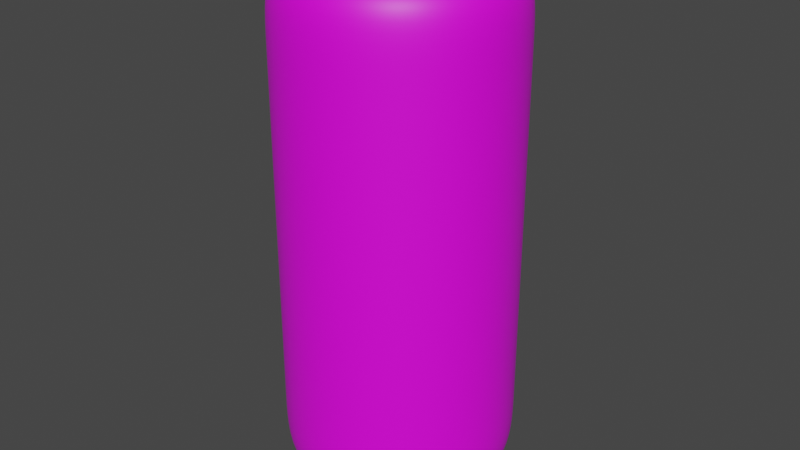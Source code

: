 # Source: goal.blend  (saved by Blender 3.1.7; exported with 4.5.12 LTS)
import bpy
from mathutils import Matrix  # noqa: F401  (used for matrix-valued properties, if any)

bpy.ops.wm.read_factory_settings(use_empty=True)
scene = bpy.context.scene
scene.name = 'Scene'

# ---- collections
col_collection = bpy.data.collections.new('Collection'); scene.collection.children.link(col_collection)

# ---- images (referenced by path relative to the original .blend; pixels are not part of the script)
import os
ASSET_DIR = os.environ.get("B2B_ASSET_DIR", "")  # directory of the original .blend (textures are referenced by path, not embedded)
HERE = os.path.dirname(os.path.abspath(__file__))  # packed textures are extracted next to this script under _unpacked/

def load_image(name, relpath, width, height, colorspace="sRGB"):
    """Load a texture the original file referenced (path relative to the .blend, or extracted next to this script)."""
    p = next((c for c in (os.path.join(HERE, relpath), os.path.join(ASSET_DIR, relpath)) if relpath and os.path.exists(c)), "")
    if p:
        img = bpy.data.images.load(p, check_existing=True)
        img.name = name
    else:  # same state as the original file: an image datablock whose file is absent (Cycles renders it pink)
        img = bpy.data.images.new(name, width, height)
        img.source = "FILE"
        img.filepath = "//" + (relpath or name)
    img.colorspace_settings.name = colorspace
    return img
img_goal_png = load_image('goal.png', 'texture.png', 1024, 1024, 'sRGB')
img_textura = load_image('textura', 'texture.png', 1024, 1024, 'sRGB')

# ---- materials (node trees are filled in below, after node groups)
mat_material_001 = bpy.data.materials.new('Material.001')

# ---- material node trees
mat_material_001.use_nodes = True; mat_material_001.node_tree.nodes.clear()
_N = mat_material_001.node_tree.nodes; _L = mat_material_001.node_tree.links
n0 = _N.new('ShaderNodeOutputMaterial'); n0.name = 'Material Output'; n0.location = (300, 300)
n1 = _N.new('ShaderNodeBsdfPrincipled'); n1.name = 'Principled BSDF'; n1.location = (10, 300)
n1.distribution = 'GGX'
n1.subsurface_method = 'RANDOM_WALK_SKIN'
n1.inputs[3].default_value = 1.45
n1.inputs[16].default_value = 0.01
n1.inputs[24].default_value = 0.002
n1.inputs[27].default_value = (0.0, 0.0, 0.0, 1.0)
n1.inputs[28].default_value = 1.0
n2 = _N.new('ShaderNodeTexImage'); n2.name = 'Image Texture.001'; n2.location = (-336, 306)
n2.image = img_goal_png
n3 = _N.new('ShaderNodeTexImage'); n3.name = 'Image Texture'; n3.location = (-347, -24)
n3.image = img_textura
_L.new(n1.outputs[0], n0.inputs[0])
_L.new(n3.outputs[0], n1.inputs[0])
n0.is_active_output = True

# ---- world
world_world = bpy.data.worlds.new('World'); scene.world = world_world
world_world.use_nodes = True; world_world.node_tree.nodes.clear()
_N = world_world.node_tree.nodes; _L = world_world.node_tree.links
n0 = _N.new('ShaderNodeOutputWorld'); n0.name = 'World Output'; n0.location = (300, 300)
n1 = _N.new('ShaderNodeBackground'); n1.name = 'Background'; n1.location = (10, 300)
n1.inputs[0].default_value = (0.05088, 0.05088, 0.05088, 1.0)
_L.new(n1.outputs[0], n0.inputs[0])
n0.is_active_output = True
world_world.color = (0.05088, 0.05088, 0.05088)
world_world.use_sun_shadow = False
world_world.sun_shadow_jitter_overblur = 0.0

# ---- meshes
me_cylinder_001 = bpy.data.meshes.new('Cylinder.001')
me_cylinder_001.from_pydata([(0.0, 1.0, 0.0), (0.0, 1.0, 1.937), (0.1951, 0.9808, 0.0), (0.1951, 0.9808, 1.937), (0.3827, 0.9239, 0.0), (0.3827, 0.9239, 1.937), (0.5556, 0.8315, 0.0), (0.5556, 0.8315, 1.937), (0.7071, 0.7071, 0.0), (0.7071, 0.7071, 1.937), (0.8315, 0.5556, 0.0), (0.8315, 0.5556, 1.937), (0.9239, 0.3827, 0.0), (0.9239, 0.3827, 1.937), (0.9808, 0.1951, 0.0), (0.9808, 0.1951, 1.937), (1.0, -4.371e-08, 0.0), (1.0, -4.371e-08, 1.937), (0.9808, -0.1951, 0.0), (0.9808, -0.1951, 1.937), (0.9239, -0.3827, 0.0), (0.9239, -0.3827, 1.937), (0.8315, -0.5556, 0.0), (0.8315, -0.5556, 1.937), (0.7071, -0.7071, 0.0), (0.7071, -0.7071, 1.937), (0.5556, -0.8315, 0.0), (0.5556, -0.8315, 1.937), (0.3827, -0.9239, 0.0), (0.3827, -0.9239, 1.937), (0.1951, -0.9808, 0.0), (0.1951, -0.9808, 1.937), (-8.742e-08, -1.0, 0.0), (-8.742e-08, -1.0, 1.937), (-0.1951, -0.9808, 0.0), (-0.1951, -0.9808, 1.937), (-0.3827, -0.9239, 0.0), (-0.3827, -0.9239, 1.937), (-0.5556, -0.8315, 0.0), (-0.5556, -0.8315, 1.937), (-0.7071, -0.7071, 0.0), (-0.7071, -0.7071, 1.937), (-0.8315, -0.5556, 0.0), (-0.8315, -0.5556, 1.937), (-0.9239, -0.3827, 0.0), (-0.9239, -0.3827, 1.937), (-0.9808, -0.1951, 0.0), (-0.9808, -0.1951, 1.937), (-1.0, 1.192e-08, 0.0), (-1.0, 1.192e-08, 1.937), (-0.9808, 0.1951, 0.0), (-0.9808, 0.1951, 1.937), (-0.9239, 0.3827, 0.0), (-0.9239, 0.3827, 1.937), (-0.8315, 0.5556, 0.0), (-0.8315, 0.5556, 1.937), (-0.7071, 0.7071, 0.0), (-0.7071, 0.7071, 1.937), (-0.5556, 0.8315, 0.0), (-0.5556, 0.8315, 1.937), (-0.3827, 0.9239, 0.0), (-0.3827, 0.9239, 1.937), (-0.1951, 0.9808, 0.0), (-0.1951, 0.9808, 1.937), (0.0, 1.0, 0.3027), (0.0, 1.0, 0.6053), (0.0, 1.0, 0.908), (0.0, 1.0, 1.211), (0.0, 1.0, 1.542), (0.1951, 0.9808, 1.542), (0.1951, 0.9808, 1.211), (0.1951, 0.9808, 0.908), (0.1951, 0.9808, 0.6053), (0.1951, 0.9808, 0.3027), (0.3827, 0.9239, 1.542), (0.3827, 0.9239, 1.211), (0.3827, 0.9239, 0.908), (0.3827, 0.9239, 0.6053), (0.3827, 0.9239, 0.3027), (0.5556, 0.8315, 1.542), (0.5556, 0.8315, 1.211), (0.5556, 0.8315, 0.908), (0.5556, 0.8315, 0.6053), (0.5556, 0.8315, 0.3027), (0.7071, 0.7071, 1.542), (0.7071, 0.7071, 1.211), (0.7071, 0.7071, 0.908), (0.7071, 0.7071, 0.6053), (0.7071, 0.7071, 0.3027), (0.8315, 0.5556, 1.542), (0.8315, 0.5556, 1.211), (0.8315, 0.5556, 0.908), (0.8315, 0.5556, 0.6053), (0.8315, 0.5556, 0.3027), (0.9239, 0.3827, 1.542), (0.9239, 0.3827, 1.211), (0.9239, 0.3827, 0.908), (0.9239, 0.3827, 0.6053), (0.9239, 0.3827, 0.3027), (0.9808, 0.1951, 1.542), (0.9808, 0.1951, 1.211), (0.9808, 0.1951, 0.908), (0.9808, 0.1951, 0.6053), (0.9808, 0.1951, 0.3027), (1.0, -4.371e-08, 1.542), (1.0, -4.371e-08, 1.211), (1.0, -4.371e-08, 0.908), (1.0, -4.371e-08, 0.6053), (1.0, -4.371e-08, 0.3027), (0.9808, -0.1951, 1.542), (0.9808, -0.1951, 1.211), (0.9808, -0.1951, 0.908), (0.9808, -0.1951, 0.6053), (0.9808, -0.1951, 0.3027), (0.9239, -0.3827, 1.542), (0.9239, -0.3827, 1.211), (0.9239, -0.3827, 0.908), (0.9239, -0.3827, 0.6053), (0.9239, -0.3827, 0.3027), (0.8315, -0.5556, 1.542), (0.8315, -0.5556, 1.211), (0.8315, -0.5556, 0.908), (0.8315, -0.5556, 0.6053), (0.8315, -0.5556, 0.3027), (0.7071, -0.7071, 1.542), (0.7071, -0.7071, 1.211), (0.7071, -0.7071, 0.908), (0.7071, -0.7071, 0.6053), (0.7071, -0.7071, 0.3027), (0.5556, -0.8315, 1.542), (0.5556, -0.8315, 1.211), (0.5556, -0.8315, 0.908), (0.5556, -0.8315, 0.6053), (0.5556, -0.8315, 0.3027), (0.3827, -0.9239, 1.542), (0.3827, -0.9239, 1.211), (0.3827, -0.9239, 0.908), (0.3827, -0.9239, 0.6053), (0.3827, -0.9239, 0.3027), (0.1951, -0.9808, 1.542), (0.1951, -0.9808, 1.211), (0.1951, -0.9808, 0.908), (0.1951, -0.9808, 0.6053), (0.1951, -0.9808, 0.3027), (-8.742e-08, -1.0, 1.542), (-8.742e-08, -1.0, 1.211), (-8.742e-08, -1.0, 0.908), (-8.742e-08, -1.0, 0.6053), (-8.742e-08, -1.0, 0.3027), (-0.1951, -0.9808, 1.542), (-0.1951, -0.9808, 1.211), (-0.1951, -0.9808, 0.908), (-0.1951, -0.9808, 0.6053), (-0.1951, -0.9808, 0.3027), (-0.3827, -0.9239, 1.542), (-0.3827, -0.9239, 1.211), (-0.3827, -0.9239, 0.908), (-0.3827, -0.9239, 0.6053), (-0.3827, -0.9239, 0.3027), (-0.5556, -0.8315, 1.542), (-0.5556, -0.8315, 1.211), (-0.5556, -0.8315, 0.908), (-0.5556, -0.8315, 0.6053), (-0.5556, -0.8315, 0.3027), (-0.7071, -0.7071, 1.542), (-0.7071, -0.7071, 1.211), (-0.7071, -0.7071, 0.908), (-0.7071, -0.7071, 0.6053), (-0.7071, -0.7071, 0.3027), (-0.8315, -0.5556, 1.542), (-0.8315, -0.5556, 1.211), (-0.8315, -0.5556, 0.908), (-0.8315, -0.5556, 0.6053), (-0.8315, -0.5556, 0.3027), (-0.9239, -0.3827, 1.542), (-0.9239, -0.3827, 1.211), (-0.9239, -0.3827, 0.908), (-0.9239, -0.3827, 0.6053), (-0.9239, -0.3827, 0.3027), (-0.9808, -0.1951, 1.542), (-0.9808, -0.1951, 1.211), (-0.9808, -0.1951, 0.908), (-0.9808, -0.1951, 0.6053), (-0.9808, -0.1951, 0.3027), (-1.0, 1.192e-08, 1.542), (-1.0, 1.192e-08, 1.211), (-1.0, 1.192e-08, 0.908), (-1.0, 1.192e-08, 0.6053), (-1.0, 1.192e-08, 0.3027), (-0.9808, 0.1951, 1.542), (-0.9808, 0.1951, 1.211), (-0.9808, 0.1951, 0.908), (-0.9808, 0.1951, 0.6053), (-0.9808, 0.1951, 0.3027), (-0.9239, 0.3827, 1.542), (-0.9239, 0.3827, 1.211), (-0.9239, 0.3827, 0.908), (-0.9239, 0.3827, 0.6053), (-0.9239, 0.3827, 0.3027), (-0.8315, 0.5556, 1.542), (-0.8315, 0.5556, 1.211), (-0.8315, 0.5556, 0.908), (-0.8315, 0.5556, 0.6053), (-0.8315, 0.5556, 0.3027), (-0.7071, 0.7071, 1.542), (-0.7071, 0.7071, 1.211), (-0.7071, 0.7071, 0.908), (-0.7071, 0.7071, 0.6053), (-0.7071, 0.7071, 0.3027), (-0.5556, 0.8315, 1.542), (-0.5556, 0.8315, 1.211), (-0.5556, 0.8315, 0.908), (-0.5556, 0.8315, 0.6053), (-0.5556, 0.8315, 0.3027), (-0.3827, 0.9239, 1.542), (-0.3827, 0.9239, 1.211), (-0.3827, 0.9239, 0.908), (-0.3827, 0.9239, 0.6053), (-0.3827, 0.9239, 0.3027), (-0.1951, 0.9808, 1.542), (-0.1951, 0.9808, 1.211), (-0.1951, 0.9808, 0.908), (-0.1951, 0.9808, 0.6053), (-0.1951, 0.9808, 0.3027), (1.363e-09, 0.923, 2.153), (5.784e-09, 0.6732, 2.295), (1.055e-08, 0.4041, 2.358), (0.07883, 0.3963, 2.358), (0.1313, 0.6602, 2.295), (0.1801, 0.9053, 2.153), (0.9053, -0.1801, 2.153), (0.6602, -0.1313, 2.295), (0.3963, -0.07883, 2.358), (0.3733, -0.1546, 2.358), (0.6219, -0.2576, 2.295), (0.8527, -0.3532, 2.153), (-0.3532, -0.8527, 2.153), (-0.2576, -0.6219, 2.295), (-0.1546, -0.3733, 2.358), (-0.2245, -0.336, 2.358), (-0.374, -0.5597, 2.295), (-0.5128, -0.7674, 2.153), (-0.7674, 0.5128, 2.153), (-0.5597, 0.374, 2.295), (-0.336, 0.2245, 2.358), (-0.2857, 0.2857, 2.358), (-0.476, 0.476, 2.295), (-0.6527, 0.6527, 2.153), (0.7674, 0.5128, 2.153), (0.5597, 0.374, 2.295), (0.336, 0.2245, 2.358), (0.3733, 0.1546, 2.358), (0.6219, 0.2576, 2.295), (0.8527, 0.3532, 2.153), (0.3532, -0.8527, 2.153), (0.2576, -0.6219, 2.295), (0.1546, -0.3733, 2.358), (0.07883, -0.3963, 2.358), (0.1313, -0.6602, 2.295), (0.1801, -0.9053, 2.153), (-0.9053, -0.1801, 2.153), (-0.6602, -0.1313, 2.295), (-0.3963, -0.07883, 2.358), (-0.4041, 4.818e-09, 2.358), (-0.6732, 8.027e-09, 2.295), (-0.923, 1.101e-08, 2.153), (0.1546, 0.3733, 2.358), (0.2576, 0.6219, 2.295), (0.3532, 0.8527, 2.153), (0.336, -0.2245, 2.358), (0.5597, -0.374, 2.295), (0.7674, -0.5128, 2.153), (-0.2857, -0.2857, 2.358), (-0.476, -0.476, 2.295), (-0.6527, -0.6527, 2.153), (-0.2245, 0.336, 2.358), (-0.374, 0.5597, 2.295), (-0.5128, 0.7674, 2.153), (0.3963, 0.07883, 2.358), (0.6602, 0.1313, 2.295), (0.9053, 0.1801, 2.153), (-2.478e-08, -0.4041, 2.358), (-5.307e-08, -0.6732, 2.295), (-7.933e-08, -0.923, 2.153), (-0.3963, 0.07883, 2.358), (-0.6602, 0.1313, 2.295), (-0.9053, 0.1801, 2.153), (0.2245, 0.336, 2.358), (0.374, 0.5597, 2.295), (0.5128, 0.7674, 2.153), (0.2857, -0.2857, 2.358), (0.476, -0.476, 2.295), (0.6527, -0.6527, 2.153), (-0.336, -0.2245, 2.358), (-0.5597, -0.374, 2.295), (-0.7674, -0.5128, 2.153), (-0.1546, 0.3733, 2.358), (-0.2576, 0.6219, 2.295), (-0.3532, 0.8527, 2.153), (0.4041, -1.766e-08, 2.358), (0.6732, -2.942e-08, 2.295), (0.923, -4.035e-08, 2.153), (-0.07883, -0.3963, 2.358), (-0.1313, -0.6602, 2.295), (-0.1801, -0.9053, 2.153), (-0.3733, 0.1546, 2.358), (-0.6219, 0.2576, 2.295), (-0.8527, 0.3532, 2.153), (0.2857, 0.2857, 2.358), (0.476, 0.476, 2.295), (0.6527, 0.6527, 2.153), (0.2245, -0.336, 2.358), (0.374, -0.5597, 2.295), (0.5128, -0.7674, 2.153), (-0.3733, -0.1546, 2.358), (-0.6219, -0.2576, 2.295), (-0.8527, -0.3532, 2.153), (-0.07883, 0.3963, 2.358), (-0.1313, 0.6602, 2.295), (-0.1801, 0.9053, 2.153), (2.322e-08, 0.1356, 2.385), (0.02645, 0.133, 2.385), (0.05189, 0.1253, 2.385), (0.07533, 0.1127, 2.385), (0.09587, 0.09587, 2.385), (0.1127, 0.07533, 2.385), (0.1253, 0.05189, 2.385), (0.133, 0.02645, 2.385), (0.1356, -1.407e-08, 2.385), (0.133, -0.02645, 2.385), (0.1253, -0.05189, 2.385), (0.1127, -0.07533, 2.385), (0.09587, -0.09587, 2.385), (0.07533, -0.1127, 2.385), (0.05189, -0.1253, 2.385), (0.02645, -0.133, 2.385), (1.137e-08, -0.1356, 2.385), (-0.02645, -0.133, 2.385), (-0.05189, -0.1253, 2.385), (-0.07533, -0.1127, 2.385), (-0.09587, -0.09587, 2.385), (-0.1127, -0.07533, 2.385), (-0.1253, -0.05189, 2.385), (-0.133, -0.02645, 2.385), (-0.1356, -6.523e-09, 2.385), (-0.133, 0.02645, 2.385), (-0.1253, 0.05189, 2.385), (-0.1127, 0.07533, 2.385), (-0.09587, 0.09587, 2.385), (-0.07533, 0.1127, 2.385), (-0.05189, 0.1253, 2.385), (-0.02645, 0.133, 2.385), (2.352e-08, -1.304e-08, 2.385), (0.0, 1.0, -1.937), (0.1951, 0.9808, -1.937), (0.3827, 0.9239, -1.937), (0.5556, 0.8315, -1.937), (0.7071, 0.7071, -1.937), (0.8315, 0.5556, -1.937), (0.9239, 0.3827, -1.937), (0.9808, 0.1951, -1.937), (1.0, -4.371e-08, -1.937), (0.9808, -0.1951, -1.937), (0.9239, -0.3827, -1.937), (0.8315, -0.5556, -1.937), (0.7071, -0.7071, -1.937), (0.5556, -0.8315, -1.937), (0.3827, -0.9239, -1.937), (0.1951, -0.9808, -1.937), (-8.742e-08, -1.0, -1.937), (-0.1951, -0.9808, -1.937), (-0.3827, -0.9239, -1.937), (-0.5556, -0.8315, -1.937), (-0.7071, -0.7071, -1.937), (-0.8315, -0.5556, -1.937), (-0.9239, -0.3827, -1.937), (-0.9808, -0.1951, -1.937), (-1.0, 1.192e-08, -1.937), (-0.9808, 0.1951, -1.937), (-0.9239, 0.3827, -1.937), (-0.8315, 0.5556, -1.937), (-0.7071, 0.7071, -1.937), (-0.5556, 0.8315, -1.937), (-0.3827, 0.9239, -1.937), (-0.1951, 0.9808, -1.937), (0.0, 1.0, -0.3027), (0.0, 1.0, -0.6053), (0.0, 1.0, -0.908), (0.0, 1.0, -1.211), (0.0, 1.0, -1.542), (0.1951, 0.9808, -1.542), (0.1951, 0.9808, -1.211), (0.1951, 0.9808, -0.908), (0.1951, 0.9808, -0.6053), (0.1951, 0.9808, -0.3027), (0.3827, 0.9239, -1.542), (0.3827, 0.9239, -1.211), (0.3827, 0.9239, -0.908), (0.3827, 0.9239, -0.6053), (0.3827, 0.9239, -0.3027), (0.5556, 0.8315, -1.542), (0.5556, 0.8315, -1.211), (0.5556, 0.8315, -0.908), (0.5556, 0.8315, -0.6053), (0.5556, 0.8315, -0.3027), (0.7071, 0.7071, -1.542), (0.7071, 0.7071, -1.211), (0.7071, 0.7071, -0.908), (0.7071, 0.7071, -0.6053), (0.7071, 0.7071, -0.3027), (0.8315, 0.5556, -1.542), (0.8315, 0.5556, -1.211), (0.8315, 0.5556, -0.908), (0.8315, 0.5556, -0.6053), (0.8315, 0.5556, -0.3027), (0.9239, 0.3827, -1.542), (0.9239, 0.3827, -1.211), (0.9239, 0.3827, -0.908), (0.9239, 0.3827, -0.6053), (0.9239, 0.3827, -0.3027), (0.9808, 0.1951, -1.542), (0.9808, 0.1951, -1.211), (0.9808, 0.1951, -0.908), (0.9808, 0.1951, -0.6053), (0.9808, 0.1951, -0.3027), (1.0, -4.371e-08, -1.542), (1.0, -4.371e-08, -1.211), (1.0, -4.371e-08, -0.908), (1.0, -4.371e-08, -0.6053), (1.0, -4.371e-08, -0.3027), (0.9808, -0.1951, -1.542), (0.9808, -0.1951, -1.211), (0.9808, -0.1951, -0.908), (0.9808, -0.1951, -0.6053), (0.9808, -0.1951, -0.3027), (0.9239, -0.3827, -1.542), (0.9239, -0.3827, -1.211), (0.9239, -0.3827, -0.908), (0.9239, -0.3827, -0.6053), (0.9239, -0.3827, -0.3027), (0.8315, -0.5556, -1.542), (0.8315, -0.5556, -1.211), (0.8315, -0.5556, -0.908), (0.8315, -0.5556, -0.6053), (0.8315, -0.5556, -0.3027), (0.7071, -0.7071, -1.542), (0.7071, -0.7071, -1.211), (0.7071, -0.7071, -0.908), (0.7071, -0.7071, -0.6053), (0.7071, -0.7071, -0.3027), (0.5556, -0.8315, -1.542), (0.5556, -0.8315, -1.211), (0.5556, -0.8315, -0.908), (0.5556, -0.8315, -0.6053), (0.5556, -0.8315, -0.3027), (0.3827, -0.9239, -1.542), (0.3827, -0.9239, -1.211), (0.3827, -0.9239, -0.908), (0.3827, -0.9239, -0.6053), (0.3827, -0.9239, -0.3027), (0.1951, -0.9808, -1.542), (0.1951, -0.9808, -1.211), (0.1951, -0.9808, -0.908), (0.1951, -0.9808, -0.6053), (0.1951, -0.9808, -0.3027), (-8.742e-08, -1.0, -1.542), (-8.742e-08, -1.0, -1.211), (-8.742e-08, -1.0, -0.908), (-8.742e-08, -1.0, -0.6053), (-8.742e-08, -1.0, -0.3027), (-0.1951, -0.9808, -1.542), (-0.1951, -0.9808, -1.211), (-0.1951, -0.9808, -0.908), (-0.1951, -0.9808, -0.6053), (-0.1951, -0.9808, -0.3027), (-0.3827, -0.9239, -1.542), (-0.3827, -0.9239, -1.211), (-0.3827, -0.9239, -0.908), (-0.3827, -0.9239, -0.6053), (-0.3827, -0.9239, -0.3027), (-0.5556, -0.8315, -1.542), (-0.5556, -0.8315, -1.211), (-0.5556, -0.8315, -0.908), (-0.5556, -0.8315, -0.6053), (-0.5556, -0.8315, -0.3027), (-0.7071, -0.7071, -1.542), (-0.7071, -0.7071, -1.211), (-0.7071, -0.7071, -0.908), (-0.7071, -0.7071, -0.6053), (-0.7071, -0.7071, -0.3027), (-0.8315, -0.5556, -1.542), (-0.8315, -0.5556, -1.211), (-0.8315, -0.5556, -0.908), (-0.8315, -0.5556, -0.6053), (-0.8315, -0.5556, -0.3027), (-0.9239, -0.3827, -1.542), (-0.9239, -0.3827, -1.211), (-0.9239, -0.3827, -0.908), (-0.9239, -0.3827, -0.6053), (-0.9239, -0.3827, -0.3027), (-0.9808, -0.1951, -1.542), (-0.9808, -0.1951, -1.211), (-0.9808, -0.1951, -0.908), (-0.9808, -0.1951, -0.6053), (-0.9808, -0.1951, -0.3027), (-1.0, 1.192e-08, -1.542), (-1.0, 1.192e-08, -1.211), (-1.0, 1.192e-08, -0.908), (-1.0, 1.192e-08, -0.6053), (-1.0, 1.192e-08, -0.3027), (-0.9808, 0.1951, -1.542), (-0.9808, 0.1951, -1.211), (-0.9808, 0.1951, -0.908), (-0.9808, 0.1951, -0.6053), (-0.9808, 0.1951, -0.3027), (-0.9239, 0.3827, -1.542), (-0.9239, 0.3827, -1.211), (-0.9239, 0.3827, -0.908), (-0.9239, 0.3827, -0.6053), (-0.9239, 0.3827, -0.3027), (-0.8315, 0.5556, -1.542), (-0.8315, 0.5556, -1.211), (-0.8315, 0.5556, -0.908), (-0.8315, 0.5556, -0.6053), (-0.8315, 0.5556, -0.3027), (-0.7071, 0.7071, -1.542), (-0.7071, 0.7071, -1.211), (-0.7071, 0.7071, -0.908), (-0.7071, 0.7071, -0.6053), (-0.7071, 0.7071, -0.3027), (-0.5556, 0.8315, -1.542), (-0.5556, 0.8315, -1.211), (-0.5556, 0.8315, -0.908), (-0.5556, 0.8315, -0.6053), (-0.5556, 0.8315, -0.3027), (-0.3827, 0.9239, -1.542), (-0.3827, 0.9239, -1.211), (-0.3827, 0.9239, -0.908), (-0.3827, 0.9239, -0.6053), (-0.3827, 0.9239, -0.3027), (-0.1951, 0.9808, -1.542), (-0.1951, 0.9808, -1.211), (-0.1951, 0.9808, -0.908), (-0.1951, 0.9808, -0.6053), (-0.1951, 0.9808, -0.3027), (1.363e-09, 0.923, -2.153), (5.784e-09, 0.6732, -2.295), (1.055e-08, 0.4041, -2.358), (0.07883, 0.3963, -2.358), (0.1313, 0.6602, -2.295), (0.1801, 0.9053, -2.153), (0.9053, -0.1801, -2.153), (0.6602, -0.1313, -2.295), (0.3963, -0.07883, -2.358), (0.3733, -0.1546, -2.358), (0.6219, -0.2576, -2.295), (0.8527, -0.3532, -2.153), (-0.3532, -0.8527, -2.153), (-0.2576, -0.6219, -2.295), (-0.1546, -0.3733, -2.358), (-0.2245, -0.336, -2.358), (-0.374, -0.5597, -2.295), (-0.5128, -0.7674, -2.153), (-0.7674, 0.5128, -2.153), (-0.5597, 0.374, -2.295), (-0.336, 0.2245, -2.358), (-0.2857, 0.2857, -2.358), (-0.476, 0.476, -2.295), (-0.6527, 0.6527, -2.153), (0.7674, 0.5128, -2.153), (0.5597, 0.374, -2.295), (0.336, 0.2245, -2.358), (0.3733, 0.1546, -2.358), (0.6219, 0.2576, -2.295), (0.8527, 0.3532, -2.153), (0.3532, -0.8527, -2.153), (0.2576, -0.6219, -2.295), (0.1546, -0.3733, -2.358), (0.07883, -0.3963, -2.358), (0.1313, -0.6602, -2.295), (0.1801, -0.9053, -2.153), (-0.9053, -0.1801, -2.153), (-0.6602, -0.1313, -2.295), (-0.3963, -0.07883, -2.358), (-0.4041, 4.818e-09, -2.358), (-0.6732, 8.027e-09, -2.295), (-0.923, 1.101e-08, -2.153), (0.1546, 0.3733, -2.358), (0.2576, 0.6219, -2.295), (0.3532, 0.8527, -2.153), (0.336, -0.2245, -2.358), (0.5597, -0.374, -2.295), (0.7674, -0.5128, -2.153), (-0.2857, -0.2857, -2.358), (-0.476, -0.476, -2.295), (-0.6527, -0.6527, -2.153), (-0.2245, 0.336, -2.358), (-0.374, 0.5597, -2.295), (-0.5128, 0.7674, -2.153), (0.3963, 0.07883, -2.358), (0.6602, 0.1313, -2.295), (0.9053, 0.1801, -2.153), (-2.478e-08, -0.4041, -2.358), (-5.307e-08, -0.6732, -2.295), (-7.933e-08, -0.923, -2.153), (-0.3963, 0.07883, -2.358), (-0.6602, 0.1313, -2.295), (-0.9053, 0.1801, -2.153), (0.2245, 0.336, -2.358), (0.374, 0.5597, -2.295), (0.5128, 0.7674, -2.153), (0.2857, -0.2857, -2.358), (0.476, -0.476, -2.295), (0.6527, -0.6527, -2.153), (-0.336, -0.2245, -2.358), (-0.5597, -0.374, -2.295), (-0.7674, -0.5128, -2.153), (-0.1546, 0.3733, -2.358), (-0.2576, 0.6219, -2.295), (-0.3532, 0.8527, -2.153), (0.4041, -1.766e-08, -2.358), (0.6732, -2.942e-08, -2.295), (0.923, -4.035e-08, -2.153), (-0.07883, -0.3963, -2.358), (-0.1313, -0.6602, -2.295), (-0.1801, -0.9053, -2.153), (-0.3733, 0.1546, -2.358), (-0.6219, 0.2576, -2.295), (-0.8527, 0.3532, -2.153), (0.2857, 0.2857, -2.358), (0.476, 0.476, -2.295), (0.6527, 0.6527, -2.153), (0.2245, -0.336, -2.358), (0.374, -0.5597, -2.295), (0.5128, -0.7674, -2.153), (-0.3733, -0.1546, -2.358), (-0.6219, -0.2576, -2.295), (-0.8527, -0.3532, -2.153), (-0.07883, 0.3963, -2.358), (-0.1313, 0.6602, -2.295), (-0.1801, 0.9053, -2.153), (2.322e-08, 0.1356, -2.385), (0.02645, 0.133, -2.385), (0.05189, 0.1253, -2.385), (0.07533, 0.1127, -2.385), (0.09587, 0.09587, -2.385), (0.1127, 0.07533, -2.385), (0.1253, 0.05189, -2.385), (0.133, 0.02645, -2.385), (0.1356, -1.407e-08, -2.385), (0.133, -0.02645, -2.385), (0.1253, -0.05189, -2.385), (0.1127, -0.07533, -2.385), (0.09587, -0.09587, -2.385), (0.07533, -0.1127, -2.385), (0.05189, -0.1253, -2.385), (0.02645, -0.133, -2.385), (1.137e-08, -0.1356, -2.385), (-0.02645, -0.133, -2.385), (-0.05189, -0.1253, -2.385), (-0.07533, -0.1127, -2.385), (-0.09587, -0.09587, -2.385), (-0.1127, -0.07533, -2.385), (-0.1253, -0.05189, -2.385), (-0.133, -0.02645, -2.385), (-0.1356, -6.523e-09, -2.385), (-0.133, 0.02645, -2.385), (-0.1253, 0.05189, -2.385), (-0.1127, 0.07533, -2.385), (-0.09587, 0.09587, -2.385), (-0.07533, 0.1127, -2.385), (-0.05189, 0.1253, -2.385), (-0.02645, 0.133, -2.385), (2.352e-08, -1.304e-08, -2.385)], [], [(68, 1, 3, 69), (69, 3, 5, 74), (74, 5, 7, 79), (79, 7, 9, 84), (84, 9, 11, 89), (89, 11, 13, 94), (94, 13, 15, 99), (99, 15, 17, 104), (104, 17, 19, 109), (109, 19, 21, 114), (114, 21, 23, 119), (119, 23, 25, 124), (124, 25, 27, 129), (129, 27, 29, 134), (134, 29, 31, 139), (139, 31, 33, 144), (144, 33, 35, 149), (149, 35, 37, 154), (154, 37, 39, 159), (159, 39, 41, 164), (164, 41, 43, 169), (169, 43, 45, 174), (174, 45, 47, 179), (179, 47, 49, 184), (184, 49, 51, 189), (189, 51, 53, 194), (194, 53, 55, 199), (199, 55, 57, 204), (204, 57, 59, 209), (209, 59, 61, 214), (214, 61, 63, 219), (219, 63, 1, 68), (227, 321, 322, 266), (233, 330, 331, 269), (239, 339, 340, 272), (245, 348, 349, 275), (251, 326, 327, 278), (257, 335, 336, 281), (263, 344, 345, 284), (266, 322, 323, 287), (269, 331, 332, 290), (272, 340, 341, 293), (275, 349, 350, 296), (278, 327, 328, 299), (281, 336, 337, 302), (284, 345, 346, 305), (287, 323, 324, 308), (290, 332, 333, 311), (293, 341, 342, 314), (296, 350, 351, 317), (299, 328, 329, 232), (302, 337, 338, 238), (305, 346, 347, 244), (308, 324, 325, 250), (311, 333, 334, 256), (314, 342, 343, 262), (317, 351, 320, 226), (232, 329, 330, 233), (238, 338, 339, 239), (244, 347, 348, 245), (250, 325, 326, 251), (256, 334, 335, 257), (262, 343, 344, 263), (62, 223, 64, 0), (223, 222, 65, 64), (222, 221, 66, 65), (221, 220, 67, 66), (220, 219, 68, 67), (60, 218, 223, 62), (218, 217, 222, 223), (217, 216, 221, 222), (216, 215, 220, 221), (215, 214, 219, 220), (58, 213, 218, 60), (213, 212, 217, 218), (212, 211, 216, 217), (211, 210, 215, 216), (210, 209, 214, 215), (56, 208, 213, 58), (208, 207, 212, 213), (207, 206, 211, 212), (206, 205, 210, 211), (205, 204, 209, 210), (54, 203, 208, 56), (203, 202, 207, 208), (202, 201, 206, 207), (201, 200, 205, 206), (200, 199, 204, 205), (52, 198, 203, 54), (198, 197, 202, 203), (197, 196, 201, 202), (196, 195, 200, 201), (195, 194, 199, 200), (50, 193, 198, 52), (193, 192, 197, 198), (192, 191, 196, 197), (191, 190, 195, 196), (190, 189, 194, 195), (48, 188, 193, 50), (188, 187, 192, 193), (187, 186, 191, 192), (186, 185, 190, 191), (185, 184, 189, 190), (46, 183, 188, 48), (183, 182, 187, 188), (182, 181, 186, 187), (181, 180, 185, 186), (180, 179, 184, 185), (44, 178, 183, 46), (178, 177, 182, 183), (177, 176, 181, 182), (176, 175, 180, 181), (175, 174, 179, 180), (42, 173, 178, 44), (173, 172, 177, 178), (172, 171, 176, 177), (171, 170, 175, 176), (170, 169, 174, 175), (40, 168, 173, 42), (168, 167, 172, 173), (167, 166, 171, 172), (166, 165, 170, 171), (165, 164, 169, 170), (38, 163, 168, 40), (163, 162, 167, 168), (162, 161, 166, 167), (161, 160, 165, 166), (160, 159, 164, 165), (36, 158, 163, 38), (158, 157, 162, 163), (157, 156, 161, 162), (156, 155, 160, 161), (155, 154, 159, 160), (34, 153, 158, 36), (153, 152, 157, 158), (152, 151, 156, 157), (151, 150, 155, 156), (150, 149, 154, 155), (32, 148, 153, 34), (148, 147, 152, 153), (147, 146, 151, 152), (146, 145, 150, 151), (145, 144, 149, 150), (30, 143, 148, 32), (143, 142, 147, 148), (142, 141, 146, 147), (141, 140, 145, 146), (140, 139, 144, 145), (28, 138, 143, 30), (138, 137, 142, 143), (137, 136, 141, 142), (136, 135, 140, 141), (135, 134, 139, 140), (26, 133, 138, 28), (133, 132, 137, 138), (132, 131, 136, 137), (131, 130, 135, 136), (130, 129, 134, 135), (24, 128, 133, 26), (128, 127, 132, 133), (127, 126, 131, 132), (126, 125, 130, 131), (125, 124, 129, 130), (22, 123, 128, 24), (123, 122, 127, 128), (122, 121, 126, 127), (121, 120, 125, 126), (120, 119, 124, 125), (20, 118, 123, 22), (118, 117, 122, 123), (117, 116, 121, 122), (116, 115, 120, 121), (115, 114, 119, 120), (18, 113, 118, 20), (113, 112, 117, 118), (112, 111, 116, 117), (111, 110, 115, 116), (110, 109, 114, 115), (16, 108, 113, 18), (108, 107, 112, 113), (107, 106, 111, 112), (106, 105, 110, 111), (105, 104, 109, 110), (14, 103, 108, 16), (103, 102, 107, 108), (102, 101, 106, 107), (101, 100, 105, 106), (100, 99, 104, 105), (12, 98, 103, 14), (98, 97, 102, 103), (97, 96, 101, 102), (96, 95, 100, 101), (95, 94, 99, 100), (10, 93, 98, 12), (93, 92, 97, 98), (92, 91, 96, 97), (91, 90, 95, 96), (90, 89, 94, 95), (8, 88, 93, 10), (88, 87, 92, 93), (87, 86, 91, 92), (86, 85, 90, 91), (85, 84, 89, 90), (6, 83, 88, 8), (83, 82, 87, 88), (82, 81, 86, 87), (81, 80, 85, 86), (80, 79, 84, 85), (4, 78, 83, 6), (78, 77, 82, 83), (77, 76, 81, 82), (76, 75, 80, 81), (75, 74, 79, 80), (2, 73, 78, 4), (73, 72, 77, 78), (72, 71, 76, 77), (71, 70, 75, 76), (70, 69, 74, 75), (0, 64, 73, 2), (64, 65, 72, 73), (65, 66, 71, 72), (66, 67, 70, 71), (67, 68, 69, 70), (1, 63, 319, 224), (224, 319, 318, 225), (225, 318, 317, 226), (47, 45, 316, 260), (260, 316, 315, 261), (261, 315, 314, 262), (29, 27, 313, 254), (254, 313, 312, 255), (255, 312, 311, 256), (11, 9, 310, 248), (248, 310, 309, 249), (249, 309, 308, 250), (55, 53, 307, 242), (242, 307, 306, 243), (243, 306, 305, 244), (37, 35, 304, 236), (236, 304, 303, 237), (237, 303, 302, 238), (19, 17, 301, 230), (230, 301, 300, 231), (231, 300, 299, 232), (63, 61, 298, 319), (319, 298, 297, 318), (318, 297, 296, 317), (45, 43, 295, 316), (316, 295, 294, 315), (315, 294, 293, 314), (27, 25, 292, 313), (313, 292, 291, 312), (312, 291, 290, 311), (9, 7, 289, 310), (310, 289, 288, 309), (309, 288, 287, 308), (53, 51, 286, 307), (307, 286, 285, 306), (306, 285, 284, 305), (35, 33, 283, 304), (304, 283, 282, 303), (303, 282, 281, 302), (17, 15, 280, 301), (301, 280, 279, 300), (300, 279, 278, 299), (61, 59, 277, 298), (298, 277, 276, 297), (297, 276, 275, 296), (43, 41, 274, 295), (295, 274, 273, 294), (294, 273, 272, 293), (25, 23, 271, 292), (292, 271, 270, 291), (291, 270, 269, 290), (7, 5, 268, 289), (289, 268, 267, 288), (288, 267, 266, 287), (51, 49, 265, 286), (286, 265, 264, 285), (285, 264, 263, 284), (33, 31, 259, 283), (283, 259, 258, 282), (282, 258, 257, 281), (15, 13, 253, 280), (280, 253, 252, 279), (279, 252, 251, 278), (59, 57, 247, 277), (277, 247, 246, 276), (276, 246, 245, 275), (41, 39, 241, 274), (274, 241, 240, 273), (273, 240, 239, 272), (23, 21, 235, 271), (271, 235, 234, 270), (270, 234, 233, 269), (5, 3, 229, 268), (268, 229, 228, 267), (267, 228, 227, 266), (49, 47, 260, 265), (265, 260, 261, 264), (264, 261, 262, 263), (31, 29, 254, 259), (259, 254, 255, 258), (258, 255, 256, 257), (13, 11, 248, 253), (253, 248, 249, 252), (252, 249, 250, 251), (57, 55, 242, 247), (247, 242, 243, 246), (246, 243, 244, 245), (39, 37, 236, 241), (241, 236, 237, 240), (240, 237, 238, 239), (21, 19, 230, 235), (235, 230, 231, 234), (234, 231, 232, 233), (3, 1, 224, 229), (229, 224, 225, 228), (228, 225, 226, 227), (333, 332, 352), (226, 320, 321, 227), (346, 345, 352), (332, 331, 352), (345, 344, 352), (331, 330, 352), (344, 343, 352), (330, 329, 352), (343, 342, 352), (329, 328, 352), (342, 341, 352), (328, 327, 352), (341, 340, 352), (327, 326, 352), (340, 339, 352), (326, 325, 352), (339, 338, 352), (320, 351, 352), (325, 324, 352), (338, 337, 352), (351, 350, 352), (324, 323, 352), (337, 336, 352), (350, 349, 352), (323, 322, 352), (336, 335, 352), (349, 348, 352), (322, 321, 352), (335, 334, 352), (348, 347, 352), (321, 320, 352), (334, 333, 352), (347, 346, 352), (389, 390, 354, 353), (390, 395, 355, 354), (395, 400, 356, 355), (400, 405, 357, 356), (405, 410, 358, 357), (410, 415, 359, 358), (415, 420, 360, 359), (420, 425, 361, 360), (425, 430, 362, 361), (430, 435, 363, 362), (435, 440, 364, 363), (440, 445, 365, 364), (445, 450, 366, 365), (450, 455, 367, 366), (455, 460, 368, 367), (460, 465, 369, 368), (465, 470, 370, 369), (470, 475, 371, 370), (475, 480, 372, 371), (480, 485, 373, 372), (485, 490, 374, 373), (490, 495, 375, 374), (495, 500, 376, 375), (500, 505, 377, 376), (505, 510, 378, 377), (510, 515, 379, 378), (515, 520, 380, 379), (520, 525, 381, 380), (525, 530, 382, 381), (530, 535, 383, 382), (535, 540, 384, 383), (540, 389, 353, 384), (548, 587, 643, 642), (554, 590, 652, 651), (560, 593, 661, 660), (566, 596, 670, 669), (572, 599, 648, 647), (578, 602, 657, 656), (584, 605, 666, 665), (587, 608, 644, 643), (590, 611, 653, 652), (593, 614, 662, 661), (596, 617, 671, 670), (599, 620, 649, 648), (602, 623, 658, 657), (605, 626, 667, 666), (608, 629, 645, 644), (611, 632, 654, 653), (614, 635, 663, 662), (617, 638, 672, 671), (620, 553, 650, 649), (623, 559, 659, 658), (626, 565, 668, 667), (629, 571, 646, 645), (632, 577, 655, 654), (635, 583, 664, 663), (638, 547, 641, 672), (553, 554, 651, 650), (559, 560, 660, 659), (565, 566, 669, 668), (571, 572, 647, 646), (577, 578, 656, 655), (583, 584, 665, 664), (62, 0, 385, 544), (544, 385, 386, 543), (543, 386, 387, 542), (542, 387, 388, 541), (541, 388, 389, 540), (60, 62, 544, 539), (539, 544, 543, 538), (538, 543, 542, 537), (537, 542, 541, 536), (536, 541, 540, 535), (58, 60, 539, 534), (534, 539, 538, 533), (533, 538, 537, 532), (532, 537, 536, 531), (531, 536, 535, 530), (56, 58, 534, 529), (529, 534, 533, 528), (528, 533, 532, 527), (527, 532, 531, 526), (526, 531, 530, 525), (54, 56, 529, 524), (524, 529, 528, 523), (523, 528, 527, 522), (522, 527, 526, 521), (521, 526, 525, 520), (52, 54, 524, 519), (519, 524, 523, 518), (518, 523, 522, 517), (517, 522, 521, 516), (516, 521, 520, 515), (50, 52, 519, 514), (514, 519, 518, 513), (513, 518, 517, 512), (512, 517, 516, 511), (511, 516, 515, 510), (48, 50, 514, 509), (509, 514, 513, 508), (508, 513, 512, 507), (507, 512, 511, 506), (506, 511, 510, 505), (46, 48, 509, 504), (504, 509, 508, 503), (503, 508, 507, 502), (502, 507, 506, 501), (501, 506, 505, 500), (44, 46, 504, 499), (499, 504, 503, 498), (498, 503, 502, 497), (497, 502, 501, 496), (496, 501, 500, 495), (42, 44, 499, 494), (494, 499, 498, 493), (493, 498, 497, 492), (492, 497, 496, 491), (491, 496, 495, 490), (40, 42, 494, 489), (489, 494, 493, 488), (488, 493, 492, 487), (487, 492, 491, 486), (486, 491, 490, 485), (38, 40, 489, 484), (484, 489, 488, 483), (483, 488, 487, 482), (482, 487, 486, 481), (481, 486, 485, 480), (36, 38, 484, 479), (479, 484, 483, 478), (478, 483, 482, 477), (477, 482, 481, 476), (476, 481, 480, 475), (34, 36, 479, 474), (474, 479, 478, 473), (473, 478, 477, 472), (472, 477, 476, 471), (471, 476, 475, 470), (32, 34, 474, 469), (469, 474, 473, 468), (468, 473, 472, 467), (467, 472, 471, 466), (466, 471, 470, 465), (30, 32, 469, 464), (464, 469, 468, 463), (463, 468, 467, 462), (462, 467, 466, 461), (461, 466, 465, 460), (28, 30, 464, 459), (459, 464, 463, 458), (458, 463, 462, 457), (457, 462, 461, 456), (456, 461, 460, 455), (26, 28, 459, 454), (454, 459, 458, 453), (453, 458, 457, 452), (452, 457, 456, 451), (451, 456, 455, 450), (24, 26, 454, 449), (449, 454, 453, 448), (448, 453, 452, 447), (447, 452, 451, 446), (446, 451, 450, 445), (22, 24, 449, 444), (444, 449, 448, 443), (443, 448, 447, 442), (442, 447, 446, 441), (441, 446, 445, 440), (20, 22, 444, 439), (439, 444, 443, 438), (438, 443, 442, 437), (437, 442, 441, 436), (436, 441, 440, 435), (18, 20, 439, 434), (434, 439, 438, 433), (433, 438, 437, 432), (432, 437, 436, 431), (431, 436, 435, 430), (16, 18, 434, 429), (429, 434, 433, 428), (428, 433, 432, 427), (427, 432, 431, 426), (426, 431, 430, 425), (14, 16, 429, 424), (424, 429, 428, 423), (423, 428, 427, 422), (422, 427, 426, 421), (421, 426, 425, 420), (12, 14, 424, 419), (419, 424, 423, 418), (418, 423, 422, 417), (417, 422, 421, 416), (416, 421, 420, 415), (10, 12, 419, 414), (414, 419, 418, 413), (413, 418, 417, 412), (412, 417, 416, 411), (411, 416, 415, 410), (8, 10, 414, 409), (409, 414, 413, 408), (408, 413, 412, 407), (407, 412, 411, 406), (406, 411, 410, 405), (6, 8, 409, 404), (404, 409, 408, 403), (403, 408, 407, 402), (402, 407, 406, 401), (401, 406, 405, 400), (4, 6, 404, 399), (399, 404, 403, 398), (398, 403, 402, 397), (397, 402, 401, 396), (396, 401, 400, 395), (2, 4, 399, 394), (394, 399, 398, 393), (393, 398, 397, 392), (392, 397, 396, 391), (391, 396, 395, 390), (0, 2, 394, 385), (385, 394, 393, 386), (386, 393, 392, 387), (387, 392, 391, 388), (388, 391, 390, 389), (353, 545, 640, 384), (545, 546, 639, 640), (546, 547, 638, 639), (376, 581, 637, 375), (581, 582, 636, 637), (582, 583, 635, 636), (367, 575, 634, 366), (575, 576, 633, 634), (576, 577, 632, 633), (358, 569, 631, 357), (569, 570, 630, 631), (570, 571, 629, 630), (380, 563, 628, 379), (563, 564, 627, 628), (564, 565, 626, 627), (371, 557, 625, 370), (557, 558, 624, 625), (558, 559, 623, 624), (362, 551, 622, 361), (551, 552, 621, 622), (552, 553, 620, 621), (384, 640, 619, 383), (640, 639, 618, 619), (639, 638, 617, 618), (375, 637, 616, 374), (637, 636, 615, 616), (636, 635, 614, 615), (366, 634, 613, 365), (634, 633, 612, 613), (633, 632, 611, 612), (357, 631, 610, 356), (631, 630, 609, 610), (630, 629, 608, 609), (379, 628, 607, 378), (628, 627, 606, 607), (627, 626, 605, 606), (370, 625, 604, 369), (625, 624, 603, 604), (624, 623, 602, 603), (361, 622, 601, 360), (622, 621, 600, 601), (621, 620, 599, 600), (383, 619, 598, 382), (619, 618, 597, 598), (618, 617, 596, 597), (374, 616, 595, 373), (616, 615, 594, 595), (615, 614, 593, 594), (365, 613, 592, 364), (613, 612, 591, 592), (612, 611, 590, 591), (356, 610, 589, 355), (610, 609, 588, 589), (609, 608, 587, 588), (378, 607, 586, 377), (607, 606, 585, 586), (606, 605, 584, 585), (369, 604, 580, 368), (604, 603, 579, 580), (603, 602, 578, 579), (360, 601, 574, 359), (601, 600, 573, 574), (600, 599, 572, 573), (382, 598, 568, 381), (598, 597, 567, 568), (597, 596, 566, 567), (373, 595, 562, 372), (595, 594, 561, 562), (594, 593, 560, 561), (364, 592, 556, 363), (592, 591, 555, 556), (591, 590, 554, 555), (355, 589, 550, 354), (589, 588, 549, 550), (588, 587, 548, 549), (377, 586, 581, 376), (586, 585, 582, 581), (585, 584, 583, 582), (368, 580, 575, 367), (580, 579, 576, 575), (579, 578, 577, 576), (359, 574, 569, 358), (574, 573, 570, 569), (573, 572, 571, 570), (381, 568, 563, 380), (568, 567, 564, 563), (567, 566, 565, 564), (372, 562, 557, 371), (562, 561, 558, 557), (561, 560, 559, 558), (363, 556, 551, 362), (556, 555, 552, 551), (555, 554, 553, 552), (354, 550, 545, 353), (550, 549, 546, 545), (549, 548, 547, 546), (654, 673, 653), (547, 548, 642, 641), (667, 673, 666), (653, 673, 652), (666, 673, 665), (652, 673, 651), (665, 673, 664), (651, 673, 650), (664, 673, 663), (650, 673, 649), (663, 673, 662), (649, 673, 648), (662, 673, 661), (648, 673, 647), (661, 673, 660), (647, 673, 646), (660, 673, 659), (641, 673, 672), (646, 673, 645), (659, 673, 658), (672, 673, 671), (645, 673, 644), (658, 673, 657), (671, 673, 670), (644, 673, 643), (657, 673, 656), (670, 673, 669), (643, 673, 642), (656, 673, 655), (669, 673, 668), (642, 673, 641), (655, 673, 654), (668, 673, 667)])
me_cylinder_001.polygons.foreach_set('use_smooth', [True] * 704)
_uv = me_cylinder_001.uv_layers.new(name='UVMap')
_uv.uv.foreach_set('vector', [0.1888, 0.05842, 0.1076, 0.05842, 0.1068, 0.02855, 0.188, 0.02855, 0.194, 0.984, 0.1127, 0.984, 0.1127, 0.9474, 0.194, 0.9474, 0.194, 0.9474, 0.1127, 0.9474, 0.1127, 0.9044, 0.194, 0.9044, 0.194, 0.9044, 0.1127, 0.9044, 0.1127, 0.8565, 0.194, 0.8565, 0.194, 0.8565, 0.1127, 0.8565, 0.1127, 0.8058, 0.194, 0.8058, 0.194, 0.8058, 0.1127, 0.8058, 0.1127, 0.754, 0.194, 0.754, 0.194, 0.754, 0.1127, 0.754, 0.1127, 0.7032, 0.194, 0.7032, 0.194, 0.7032, 0.1127, 0.7032, 0.1127, 0.6554, 0.194, 0.6554, 0.194, 0.6554, 0.1127, 0.6554, 0.1127, 0.6123, 0.194, 0.6123, 0.194, 0.6123, 0.1127, 0.6123, 0.1127, 0.5757, 0.194, 0.5757, 0.194, 0.5757, 0.1127, 0.5757, 0.1127, 0.5327, 0.194, 0.5327, 0.194, 0.5327, 0.1127, 0.5327, 0.1127, 0.4848, 0.194, 0.4848, 0.194, 0.4848, 0.1127, 0.4848, 0.1127, 0.4341, 0.194, 0.4341, 0.194, 0.4341, 0.1127, 0.4341, 0.1127, 0.3823, 0.194, 0.3823, 0.194, 0.3823, 0.1127, 0.3823, 0.1127, 0.3315, 0.194, 0.3315, 0.194, 0.3315, 0.1127, 0.3315, 0.1127, 0.2837, 0.194, 0.2837, 0.194, 0.2837, 0.1127, 0.2837, 0.1127, 0.2406, 0.194, 0.2406, 0.1856, 0.3022, 0.1044, 0.3022, 0.1044, 0.2768, 0.1856, 0.2768, 0.1856, 0.2768, 0.1044, 0.2768, 0.1044, 0.247, 0.1856, 0.247, 0.1856, 0.247, 0.1044, 0.247, 0.1044, 0.2138, 0.1856, 0.2138, 0.1856, 0.2138, 0.1044, 0.2138, 0.1044, 0.1785, 0.1856, 0.1785, 0.1856, 0.1785, 0.1044, 0.1785, 0.1044, 0.1426, 0.1856, 0.1426, 0.1856, 0.1426, 0.1044, 0.1426, 0.1044, 0.1074, 0.1856, 0.1074, 0.1856, 0.1074, 0.1044, 0.1074, 0.1044, 0.07418, 0.1856, 0.07418, 0.1856, 0.07418, 0.1044, 0.07418, 0.1044, 0.04431, 0.1856, 0.04431, 0.1856, 0.04431, 0.1044, 0.04431, 0.1044, 0.01891, 0.1856, 0.01891, 0.188, 0.2611, 0.1068, 0.2611, 0.1076, 0.2312, 0.1888, 0.2312, 0.1888, 0.2312, 0.1076, 0.2312, 0.1082, 0.198, 0.1894, 0.198, 0.1894, 0.198, 0.1082, 0.198, 0.1084, 0.1628, 0.1897, 0.1628, 0.1897, 0.1628, 0.1084, 0.1628, 0.1084, 0.1268, 0.1897, 0.1268, 0.1897, 0.1268, 0.1084, 0.1268, 0.1082, 0.09161, 0.1894, 0.09161, 0.1894, 0.09161, 0.1082, 0.09161, 0.1076, 0.05842, 0.1888, 0.05842, 0.3508, 0.1872, 0.3773, 0.165, 0.3797, 0.1675, 0.358, 0.1945, 0.4316, 0.1872, 0.4044, 0.165, 0.4063, 0.1621, 0.4373, 0.1786, 0.4159, 0.1075, 0.3991, 0.1383, 0.396, 0.1369, 0.4064, 0.1035, 0.3411, 0.1386, 0.3741, 0.1487, 0.3734, 0.1521, 0.3391, 0.1487, 0.3963, 0.2061, 0.3926, 0.1714, 0.396, 0.1707, 0.4064, 0.2041, 0.4413, 0.1386, 0.4077, 0.1487, 0.4063, 0.1455, 0.4373, 0.129, 0.3665, 0.1075, 0.3826, 0.1383, 0.3797, 0.1402, 0.358, 0.1132, 0.358, 0.1945, 0.3797, 0.1675, 0.3826, 0.1694, 0.3665, 0.2002, 0.4373, 0.1786, 0.4063, 0.1621, 0.4077, 0.1589, 0.4413, 0.1691, 0.4064, 0.1035, 0.396, 0.1369, 0.3926, 0.1363, 0.3963, 0.1015, 0.3391, 0.1487, 0.3734, 0.1521, 0.3734, 0.1556, 0.3391, 0.159, 0.4064, 0.2041, 0.396, 0.1707, 0.3991, 0.1694, 0.4159, 0.2002, 0.4373, 0.129, 0.4063, 0.1455, 0.4044, 0.1426, 0.4316, 0.1205, 0.358, 0.1132, 0.3797, 0.1402, 0.3773, 0.1426, 0.3508, 0.1205, 0.3665, 0.2002, 0.3826, 0.1694, 0.3858, 0.1707, 0.376, 0.2041, 0.4413, 0.1691, 0.4077, 0.1589, 0.4083, 0.1556, 0.4433, 0.159, 0.3963, 0.1015, 0.3926, 0.1363, 0.3891, 0.1363, 0.3861, 0.1015, 0.3391, 0.159, 0.3734, 0.1556, 0.3741, 0.1589, 0.3411, 0.1691, 0.4159, 0.2002, 0.3991, 0.1694, 0.402, 0.1675, 0.4244, 0.1945, 0.4316, 0.1205, 0.4044, 0.1426, 0.402, 0.1402, 0.4244, 0.1132, 0.3508, 0.1205, 0.3773, 0.1426, 0.3754, 0.1455, 0.3451, 0.129, 0.376, 0.2041, 0.3858, 0.1707, 0.3891, 0.1714, 0.3861, 0.2061, 0.4433, 0.159, 0.4083, 0.1556, 0.4083, 0.1521, 0.4433, 0.1487, 0.3861, 0.1015, 0.3891, 0.1363, 0.3858, 0.1369, 0.376, 0.1035, 0.3411, 0.1691, 0.3741, 0.1589, 0.3754, 0.1621, 0.3451, 0.1786, 0.4244, 0.1945, 0.402, 0.1675, 0.4044, 0.165, 0.4316, 0.1872, 0.4244, 0.1132, 0.402, 0.1402, 0.3991, 0.1383, 0.4159, 0.1075, 0.3451, 0.129, 0.3754, 0.1455, 0.3741, 0.1487, 0.3411, 0.1386, 0.3861, 0.2061, 0.3891, 0.1714, 0.3926, 0.1714, 0.3963, 0.2061, 0.4433, 0.1487, 0.4083, 0.1521, 0.4077, 0.1487, 0.4413, 0.1386, 0.376, 0.1035, 0.3858, 0.1369, 0.3826, 0.1383, 0.3665, 0.1075, 0.5066, 0.09161, 0.4444, 0.09161, 0.4438, 0.05842, 0.5061, 0.05842, 0.4444, 0.09161, 0.3821, 0.09161, 0.3815, 0.05842, 0.4438, 0.05842, 0.3821, 0.09161, 0.3198, 0.09161, 0.3193, 0.05842, 0.3815, 0.05842, 0.3198, 0.09161, 0.2576, 0.09161, 0.257, 0.05842, 0.3193, 0.05842, 0.2576, 0.09161, 0.1894, 0.09161, 0.1888, 0.05842, 0.257, 0.05842, 0.5069, 0.1268, 0.4446, 0.1268, 0.4444, 0.09161, 0.5066, 0.09161, 0.4446, 0.1268, 0.3824, 0.1268, 0.3821, 0.09161, 0.4444, 0.09161, 0.3824, 0.1268, 0.3201, 0.1268, 0.3198, 0.09161, 0.3821, 0.09161, 0.3201, 0.1268, 0.2578, 0.1268, 0.2576, 0.09161, 0.3198, 0.09161, 0.2578, 0.1268, 0.1897, 0.1268, 0.1894, 0.09161, 0.2576, 0.09161, 0.5069, 0.1628, 0.4446, 0.1628, 0.4446, 0.1268, 0.5069, 0.1268, 0.4446, 0.1628, 0.3824, 0.1628, 0.3824, 0.1268, 0.4446, 0.1268, 0.3824, 0.1628, 0.3201, 0.1628, 0.3201, 0.1268, 0.3824, 0.1268, 0.3201, 0.1628, 0.2578, 0.1628, 0.2578, 0.1268, 0.3201, 0.1268, 0.2578, 0.1628, 0.1897, 0.1628, 0.1897, 0.1268, 0.2578, 0.1268, 0.5066, 0.198, 0.4444, 0.198, 0.4446, 0.1628, 0.5069, 0.1628, 0.4444, 0.198, 0.3821, 0.198, 0.3824, 0.1628, 0.4446, 0.1628, 0.3821, 0.198, 0.3198, 0.198, 0.3201, 0.1628, 0.3824, 0.1628, 0.3198, 0.198, 0.2576, 0.198, 0.2578, 0.1628, 0.3201, 0.1628, 0.2576, 0.198, 0.1894, 0.198, 0.1897, 0.1628, 0.2578, 0.1628, 0.5061, 0.2312, 0.4438, 0.2312, 0.4444, 0.198, 0.5066, 0.198, 0.4438, 0.2312, 0.3815, 0.2312, 0.3821, 0.198, 0.4444, 0.198, 0.3815, 0.2312, 0.3193, 0.2312, 0.3198, 0.198, 0.3821, 0.198, 0.3193, 0.2312, 0.257, 0.2312, 0.2576, 0.198, 0.3198, 0.198, 0.257, 0.2312, 0.1888, 0.2312, 0.1894, 0.198, 0.2576, 0.198, 0.5052, 0.2611, 0.443, 0.2611, 0.4438, 0.2312, 0.5061, 0.2312, 0.443, 0.2611, 0.3807, 0.2611, 0.3815, 0.2312, 0.4438, 0.2312, 0.3807, 0.2611, 0.3184, 0.2611, 0.3193, 0.2312, 0.3815, 0.2312, 0.3184, 0.2611, 0.2562, 0.2611, 0.257, 0.2312, 0.3193, 0.2312, 0.2562, 0.2611, 0.188, 0.2611, 0.1888, 0.2312, 0.257, 0.2312, 0.5031, 0.04431, 0.4408, 0.04431, 0.4408, 0.01891, 0.5031, 0.01891, 0.4408, 0.04431, 0.3785, 0.04431, 0.3785, 0.01891, 0.4408, 0.01891, 0.3785, 0.04431, 0.3162, 0.04431, 0.3162, 0.01891, 0.3785, 0.01891, 0.3162, 0.04431, 0.2539, 0.04431, 0.2539, 0.01891, 0.3162, 0.01891, 0.2539, 0.04431, 0.1856, 0.04431, 0.1856, 0.01891, 0.2539, 0.01891, 0.5031, 0.07418, 0.4408, 0.07418, 0.4408, 0.04431, 0.5031, 0.04431, 0.4408, 0.07418, 0.3785, 0.07418, 0.3785, 0.04431, 0.4408, 0.04431, 0.3785, 0.07418, 0.3162, 0.07418, 0.3162, 0.04431, 0.3785, 0.04431, 0.3162, 0.07418, 0.2539, 0.07418, 0.2539, 0.04431, 0.3162, 0.04431, 0.2539, 0.07418, 0.1856, 0.07418, 0.1856, 0.04431, 0.2539, 0.04431, 0.5031, 0.1074, 0.4408, 0.1074, 0.4408, 0.07418, 0.5031, 0.07418, 0.4408, 0.1074, 0.3785, 0.1074, 0.3785, 0.07418, 0.4408, 0.07418, 0.3785, 0.1074, 0.3162, 0.1074, 0.3162, 0.07418, 0.3785, 0.07418, 0.3162, 0.1074, 0.2539, 0.1074, 0.2539, 0.07418, 0.3162, 0.07418, 0.2539, 0.1074, 0.1856, 0.1074, 0.1856, 0.07418, 0.2539, 0.07418, 0.5031, 0.1426, 0.4408, 0.1426, 0.4408, 0.1074, 0.5031, 0.1074, 0.4408, 0.1426, 0.3785, 0.1426, 0.3785, 0.1074, 0.4408, 0.1074, 0.3785, 0.1426, 0.3162, 0.1426, 0.3162, 0.1074, 0.3785, 0.1074, 0.3162, 0.1426, 0.2539, 0.1426, 0.2539, 0.1074, 0.3162, 0.1074, 0.2539, 0.1426, 0.1856, 0.1426, 0.1856, 0.1074, 0.2539, 0.1074, 0.5031, 0.1785, 0.4408, 0.1785, 0.4408, 0.1426, 0.5031, 0.1426, 0.4408, 0.1785, 0.3785, 0.1785, 0.3785, 0.1426, 0.4408, 0.1426, 0.3785, 0.1785, 0.3162, 0.1785, 0.3162, 0.1426, 0.3785, 0.1426, 0.3162, 0.1785, 0.2539, 0.1785, 0.2539, 0.1426, 0.3162, 0.1426, 0.2539, 0.1785, 0.1856, 0.1785, 0.1856, 0.1426, 0.2539, 0.1426, 0.5031, 0.2138, 0.4408, 0.2138, 0.4408, 0.1785, 0.5031, 0.1785, 0.4408, 0.2138, 0.3785, 0.2138, 0.3785, 0.1785, 0.4408, 0.1785, 0.3785, 0.2138, 0.3162, 0.2138, 0.3162, 0.1785, 0.3785, 0.1785, 0.3162, 0.2138, 0.2539, 0.2138, 0.2539, 0.1785, 0.3162, 0.1785, 0.2539, 0.2138, 0.1856, 0.2138, 0.1856, 0.1785, 0.2539, 0.1785, 0.5031, 0.247, 0.4408, 0.247, 0.4408, 0.2138, 0.5031, 0.2138, 0.4408, 0.247, 0.3785, 0.247, 0.3785, 0.2138, 0.4408, 0.2138, 0.3785, 0.247, 0.3162, 0.247, 0.3162, 0.2138, 0.3785, 0.2138, 0.3162, 0.247, 0.2539, 0.247, 0.2539, 0.2138, 0.3162, 0.2138, 0.2539, 0.247, 0.1856, 0.247, 0.1856, 0.2138, 0.2539, 0.2138, 0.5031, 0.2768, 0.4408, 0.2768, 0.4408, 0.247, 0.5031, 0.247, 0.4408, 0.2768, 0.3785, 0.2768, 0.3785, 0.247, 0.4408, 0.247, 0.3785, 0.2768, 0.3162, 0.2768, 0.3162, 0.247, 0.3785, 0.247, 0.3162, 0.2768, 0.2539, 0.2768, 0.2539, 0.247, 0.3162, 0.247, 0.2539, 0.2768, 0.1856, 0.2768, 0.1856, 0.247, 0.2539, 0.247, 0.5031, 0.3022, 0.4408, 0.3022, 0.4408, 0.2768, 0.5031, 0.2768, 0.4408, 0.3022, 0.3785, 0.3022, 0.3785, 0.2768, 0.4408, 0.2768, 0.3785, 0.3022, 0.3162, 0.3022, 0.3162, 0.2768, 0.3785, 0.2768, 0.3162, 0.3022, 0.2539, 0.3022, 0.2539, 0.2768, 0.3162, 0.2768, 0.2539, 0.3022, 0.1856, 0.3022, 0.1856, 0.2768, 0.2539, 0.2768, 0.5115, 0.2837, 0.4491, 0.2837, 0.4491, 0.2406, 0.5115, 0.2406, 0.4491, 0.2837, 0.3868, 0.2837, 0.3868, 0.2406, 0.4491, 0.2406, 0.3868, 0.2837, 0.3245, 0.2837, 0.3245, 0.2406, 0.3868, 0.2406, 0.3245, 0.2837, 0.2622, 0.2837, 0.2622, 0.2406, 0.3245, 0.2406, 0.2622, 0.2837, 0.194, 0.2837, 0.194, 0.2406, 0.2622, 0.2406, 0.5115, 0.3315, 0.4491, 0.3315, 0.4491, 0.2837, 0.5115, 0.2837, 0.4491, 0.3315, 0.3868, 0.3315, 0.3868, 0.2837, 0.4491, 0.2837, 0.3868, 0.3315, 0.3245, 0.3315, 0.3245, 0.2837, 0.3868, 0.2837, 0.3245, 0.3315, 0.2622, 0.3315, 0.2622, 0.2837, 0.3245, 0.2837, 0.2622, 0.3315, 0.194, 0.3315, 0.194, 0.2837, 0.2622, 0.2837, 0.5115, 0.3823, 0.4491, 0.3823, 0.4491, 0.3315, 0.5115, 0.3315, 0.4491, 0.3823, 0.3868, 0.3823, 0.3868, 0.3315, 0.4491, 0.3315, 0.3868, 0.3823, 0.3245, 0.3823, 0.3245, 0.3315, 0.3868, 0.3315, 0.3245, 0.3823, 0.2622, 0.3823, 0.2622, 0.3315, 0.3245, 0.3315, 0.2622, 0.3823, 0.194, 0.3823, 0.194, 0.3315, 0.2622, 0.3315, 0.5115, 0.4341, 0.4491, 0.4341, 0.4491, 0.3823, 0.5115, 0.3823, 0.4491, 0.4341, 0.3868, 0.4341, 0.3868, 0.3823, 0.4491, 0.3823, 0.3868, 0.4341, 0.3245, 0.4341, 0.3245, 0.3823, 0.3868, 0.3823, 0.3245, 0.4341, 0.2622, 0.4341, 0.2622, 0.3823, 0.3245, 0.3823, 0.2622, 0.4341, 0.194, 0.4341, 0.194, 0.3823, 0.2622, 0.3823, 0.5115, 0.4848, 0.4491, 0.4848, 0.4491, 0.4341, 0.5115, 0.4341, 0.4491, 0.4848, 0.3868, 0.4848, 0.3868, 0.4341, 0.4491, 0.4341, 0.3868, 0.4848, 0.3245, 0.4848, 0.3245, 0.4341, 0.3868, 0.4341, 0.3245, 0.4848, 0.2622, 0.4848, 0.2622, 0.4341, 0.3245, 0.4341, 0.2622, 0.4848, 0.194, 0.4848, 0.194, 0.4341, 0.2622, 0.4341, 0.5115, 0.5327, 0.4491, 0.5327, 0.4491, 0.4848, 0.5115, 0.4848, 0.4491, 0.5327, 0.3868, 0.5327, 0.3868, 0.4848, 0.4491, 0.4848, 0.3868, 0.5327, 0.3245, 0.5327, 0.3245, 0.4848, 0.3868, 0.4848, 0.3245, 0.5327, 0.2622, 0.5327, 0.2622, 0.4848, 0.3245, 0.4848, 0.2622, 0.5327, 0.194, 0.5327, 0.194, 0.4848, 0.2622, 0.4848, 0.5115, 0.5757, 0.4491, 0.5757, 0.4491, 0.5327, 0.5115, 0.5327, 0.4491, 0.5757, 0.3868, 0.5757, 0.3868, 0.5327, 0.4491, 0.5327, 0.3868, 0.5757, 0.3245, 0.5757, 0.3245, 0.5327, 0.3868, 0.5327, 0.3245, 0.5757, 0.2622, 0.5757, 0.2622, 0.5327, 0.3245, 0.5327, 0.2622, 0.5757, 0.194, 0.5757, 0.194, 0.5327, 0.2622, 0.5327, 0.5115, 0.6123, 0.4491, 0.6123, 0.4491, 0.5757, 0.5115, 0.5757, 0.4491, 0.6123, 0.3868, 0.6123, 0.3868, 0.5757, 0.4491, 0.5757, 0.3868, 0.6123, 0.3245, 0.6123, 0.3245, 0.5757, 0.3868, 0.5757, 0.3245, 0.6123, 0.2622, 0.6123, 0.2622, 0.5757, 0.3245, 0.5757, 0.2622, 0.6123, 0.194, 0.6123, 0.194, 0.5757, 0.2622, 0.5757, 0.5115, 0.6554, 0.4491, 0.6554, 0.4491, 0.6123, 0.5115, 0.6123, 0.4491, 0.6554, 0.3868, 0.6554, 0.3868, 0.6123, 0.4491, 0.6123, 0.3868, 0.6554, 0.3245, 0.6554, 0.3245, 0.6123, 0.3868, 0.6123, 0.3245, 0.6554, 0.2622, 0.6554, 0.2622, 0.6123, 0.3245, 0.6123, 0.2622, 0.6554, 0.194, 0.6554, 0.194, 0.6123, 0.2622, 0.6123, 0.5115, 0.7032, 0.4491, 0.7032, 0.4491, 0.6554, 0.5115, 0.6554, 0.4491, 0.7032, 0.3868, 0.7032, 0.3868, 0.6554, 0.4491, 0.6554, 0.3868, 0.7032, 0.3245, 0.7032, 0.3245, 0.6554, 0.3868, 0.6554, 0.3245, 0.7032, 0.2622, 0.7032, 0.2622, 0.6554, 0.3245, 0.6554, 0.2622, 0.7032, 0.194, 0.7032, 0.194, 0.6554, 0.2622, 0.6554, 0.5115, 0.754, 0.4491, 0.754, 0.4491, 0.7032, 0.5115, 0.7032, 0.4491, 0.754, 0.3868, 0.754, 0.3868, 0.7032, 0.4491, 0.7032, 0.3868, 0.754, 0.3245, 0.754, 0.3245, 0.7032, 0.3868, 0.7032, 0.3245, 0.754, 0.2622, 0.754, 0.2622, 0.7032, 0.3245, 0.7032, 0.2622, 0.754, 0.194, 0.754, 0.194, 0.7032, 0.2622, 0.7032, 0.5115, 0.8058, 0.4491, 0.8058, 0.4491, 0.754, 0.5115, 0.754, 0.4491, 0.8058, 0.3868, 0.8058, 0.3868, 0.754, 0.4491, 0.754, 0.3868, 0.8058, 0.3245, 0.8058, 0.3245, 0.754, 0.3868, 0.754, 0.3245, 0.8058, 0.2622, 0.8058, 0.2622, 0.754, 0.3245, 0.754, 0.2622, 0.8058, 0.194, 0.8058, 0.194, 0.754, 0.2622, 0.754, 0.5115, 0.8565, 0.4491, 0.8565, 0.4491, 0.8058, 0.5115, 0.8058, 0.4491, 0.8565, 0.3868, 0.8565, 0.3868, 0.8058, 0.4491, 0.8058, 0.3868, 0.8565, 0.3245, 0.8565, 0.3245, 0.8058, 0.3868, 0.8058, 0.3245, 0.8565, 0.2622, 0.8565, 0.2622, 0.8058, 0.3245, 0.8058, 0.2622, 0.8565, 0.194, 0.8565, 0.194, 0.8058, 0.2622, 0.8058, 0.5115, 0.9044, 0.4491, 0.9044, 0.4491, 0.8565, 0.5115, 0.8565, 0.4491, 0.9044, 0.3868, 0.9044, 0.3868, 0.8565, 0.4491, 0.8565, 0.3868, 0.9044, 0.3245, 0.9044, 0.3245, 0.8565, 0.3868, 0.8565, 0.3245, 0.9044, 0.2622, 0.9044, 0.2622, 0.8565, 0.3245, 0.8565, 0.2622, 0.9044, 0.194, 0.9044, 0.194, 0.8565, 0.2622, 0.8565, 0.5115, 0.9474, 0.4491, 0.9474, 0.4491, 0.9044, 0.5115, 0.9044, 0.4491, 0.9474, 0.3868, 0.9474, 0.3868, 0.9044, 0.4491, 0.9044, 0.3868, 0.9474, 0.3245, 0.9474, 0.3245, 0.9044, 0.3868, 0.9044, 0.3245, 0.9474, 0.2622, 0.9474, 0.2622, 0.9044, 0.3245, 0.9044, 0.2622, 0.9474, 0.194, 0.9474, 0.194, 0.9044, 0.2622, 0.9044, 0.5115, 0.984, 0.4491, 0.984, 0.4491, 0.9474, 0.5115, 0.9474, 0.4491, 0.984, 0.3868, 0.984, 0.3868, 0.9474, 0.4491, 0.9474, 0.3868, 0.984, 0.3245, 0.984, 0.3245, 0.9474, 0.3868, 0.9474, 0.3245, 0.984, 0.2622, 0.984, 0.2622, 0.9474, 0.3245, 0.9474, 0.2622, 0.984, 0.194, 0.984, 0.194, 0.9474, 0.2622, 0.9474, 0.5061, 0.05842, 0.4438, 0.05842, 0.443, 0.02855, 0.5052, 0.02855, 0.4438, 0.05842, 0.3815, 0.05842, 0.3807, 0.02855, 0.443, 0.02855, 0.3815, 0.05842, 0.3193, 0.05842, 0.3184, 0.02855, 0.3807, 0.02855, 0.3193, 0.05842, 0.257, 0.05842, 0.2562, 0.02855, 0.3184, 0.02855, 0.257, 0.05842, 0.1888, 0.05842, 0.188, 0.02855, 0.2562, 0.02855, 0.1076, 0.05842, 0.1082, 0.09161, 0.06311, 0.09571, 0.06259, 0.06507, 0.2885, 0.2104, 0.2795, 0.1887, 0.3086, 0.1792, 0.3152, 0.1951, 0.3152, 0.1951, 0.3086, 0.1792, 0.3411, 0.1691, 0.3451, 0.1786, 0.1044, 0.1074, 0.1044, 0.1426, 0.05984, 0.144, 0.05984, 0.1115, 0.3592, 0.03892, 0.3821, 0.03433, 0.3835, 0.06667, 0.3667, 0.07002, 0.3667, 0.07002, 0.3835, 0.06667, 0.3861, 0.1015, 0.376, 0.1035, 0.1127, 0.3823, 0.1127, 0.4341, 0.06821, 0.4321, 0.06821, 0.3843, 0.5128, 0.1421, 0.5128, 0.1656, 0.4787, 0.1624, 0.4787, 0.1452, 0.4787, 0.1452, 0.4787, 0.1624, 0.4433, 0.159, 0.4433, 0.1487, 0.1127, 0.8058, 0.1127, 0.8565, 0.06821, 0.8506, 0.06821, 0.8038, 0.3821, 0.2733, 0.3592, 0.2687, 0.3667, 0.2376, 0.3835, 0.241, 0.3835, 0.241, 0.3667, 0.2376, 0.376, 0.2041, 0.3861, 0.2061, 0.1076, 0.2312, 0.1068, 0.2611, 0.06183, 0.2521, 0.06259, 0.2245, 0.2885, 0.09722, 0.3015, 0.07765, 0.3247, 0.09827, 0.3152, 0.1125, 0.3152, 0.1125, 0.3247, 0.09827, 0.3508, 0.1205, 0.3451, 0.129, 0.1044, 0.2768, 0.1044, 0.3022, 0.05984, 0.2913, 0.05984, 0.2679, 0.4697, 0.061, 0.4862, 0.07765, 0.4594, 0.09827, 0.4473, 0.08613, 0.4473, 0.08613, 0.4594, 0.09827, 0.4316, 0.1205, 0.4244, 0.1132, 0.1127, 0.6123, 0.1127, 0.6554, 0.06821, 0.665, 0.06821, 0.6252, 0.4697, 0.2466, 0.4502, 0.2597, 0.4331, 0.2311, 0.4473, 0.2215, 0.4473, 0.2215, 0.4331, 0.2311, 0.4159, 0.2002, 0.4244, 0.1945, 0.1082, 0.09161, 0.1084, 0.1268, 0.06338, 0.1282, 0.06311, 0.09571, 0.2795, 0.1887, 0.275, 0.1656, 0.3053, 0.1624, 0.3086, 0.1792, 0.3086, 0.1792, 0.3053, 0.1624, 0.3391, 0.159, 0.3411, 0.1691, 0.1044, 0.1426, 0.1044, 0.1785, 0.05984, 0.1772, 0.05984, 0.144, 0.3821, 0.03433, 0.4056, 0.03433, 0.4006, 0.06667, 0.3835, 0.06667, 0.3835, 0.06667, 0.4006, 0.06667, 0.3963, 0.1015, 0.3861, 0.1015, 0.1127, 0.4341, 0.1127, 0.4848, 0.06821, 0.4789, 0.06821, 0.4321, 0.5128, 0.1656, 0.5082, 0.1887, 0.4754, 0.1792, 0.4787, 0.1624, 0.4787, 0.1624, 0.4754, 0.1792, 0.4413, 0.1691, 0.4433, 0.159, 0.1127, 0.8565, 0.1127, 0.9044, 0.06821, 0.8948, 0.06821, 0.8506, 0.3592, 0.2687, 0.3375, 0.2597, 0.3509, 0.2311, 0.3667, 0.2376, 0.3667, 0.2376, 0.3509, 0.2311, 0.3665, 0.2002, 0.376, 0.2041, 0.1068, 0.2611, 0.1057, 0.2865, 0.06087, 0.2756, 0.06183, 0.2521, 0.3015, 0.07765, 0.3181, 0.061, 0.3367, 0.08613, 0.3247, 0.09827, 0.3247, 0.09827, 0.3367, 0.08613, 0.358, 0.1132, 0.3508, 0.1205, 0.1127, 0.2406, 0.1127, 0.2837, 0.06821, 0.2933, 0.06821, 0.2535, 0.4862, 0.07765, 0.4992, 0.09722, 0.4689, 0.1125, 0.4594, 0.09827, 0.4594, 0.09827, 0.4689, 0.1125, 0.4373, 0.129, 0.4316, 0.1205, 0.1127, 0.6554, 0.1127, 0.7032, 0.06821, 0.7091, 0.06821, 0.665, 0.4502, 0.2597, 0.4254, 0.0455, 0.4173, 0.2376, 0.4331, 0.2311, 0.4331, 0.2311, 0.4173, 0.2376, 0.4064, 0.2041, 0.4159, 0.2002, 0.1084, 0.1268, 0.1084, 0.1628, 0.06338, 0.1614, 0.06338, 0.1282, 0.275, 0.1656, 0.275, 0.1421, 0.3053, 0.1452, 0.3053, 0.1624, 0.3053, 0.1624, 0.3053, 0.1452, 0.3391, 0.1487, 0.3391, 0.159, 0.1044, 0.1785, 0.1044, 0.2138, 0.05984, 0.2097, 0.05984, 0.1772, 0.4056, 0.03433, 0.4285, 0.03892, 0.4173, 0.07002, 0.4006, 0.06667, 0.4006, 0.06667, 0.4173, 0.07002, 0.4064, 0.1035, 0.3963, 0.1015, 0.1127, 0.4848, 0.1127, 0.5327, 0.06821, 0.5231, 0.06821, 0.4789, 0.5082, 0.1887, 0.4992, 0.2104, 0.4689, 0.1951, 0.4754, 0.1792, 0.4754, 0.1792, 0.4689, 0.1951, 0.4373, 0.1786, 0.4413, 0.1691, 0.1127, 0.9044, 0.1127, 0.9474, 0.06821, 0.9345, 0.06821, 0.8948, 0.3375, 0.2597, 0.3181, 0.2466, 0.3367, 0.2215, 0.3509, 0.2311, 0.3509, 0.2311, 0.3367, 0.2215, 0.358, 0.1945, 0.3665, 0.2002, 0.1044, 0.04431, 0.1044, 0.07418, 0.05984, 0.08084, 0.05984, 0.05327, 0.3181, 0.061, 0.3375, 0.04793, 0.3509, 0.07659, 0.3367, 0.08613, 0.3367, 0.08613, 0.3509, 0.07659, 0.3665, 0.1075, 0.358, 0.1132, 0.1127, 0.2837, 0.1127, 0.3315, 0.06821, 0.3374, 0.06821, 0.2933, 0.4992, 0.09722, 0.5082, 0.119, 0.4754, 0.1284, 0.4689, 0.1125, 0.4689, 0.1125, 0.4754, 0.1284, 0.4413, 0.1386, 0.4373, 0.129, 0.1127, 0.7032, 0.1127, 0.754, 0.06821, 0.756, 0.06821, 0.7091, 0.4254, 0.0455, 0.4056, 0.2733, 0.4006, 0.241, 0.4173, 0.2376, 0.4173, 0.2376, 0.4006, 0.241, 0.3963, 0.2061, 0.4064, 0.2041, 0.1084, 0.1628, 0.1082, 0.198, 0.06311, 0.1939, 0.06338, 0.1614, 0.275, 0.1421, 0.2795, 0.119, 0.3086, 0.1284, 0.3053, 0.1452, 0.3053, 0.1452, 0.3086, 0.1284, 0.3411, 0.1386, 0.3391, 0.1487, 0.1044, 0.2138, 0.1044, 0.247, 0.05984, 0.2403, 0.05984, 0.2097, 0.4285, 0.03892, 0.4502, 0.04793, 0.4331, 0.07659, 0.4173, 0.07002, 0.4173, 0.07002, 0.4331, 0.07659, 0.4159, 0.1075, 0.4064, 0.1035, 0.1127, 0.5327, 0.1127, 0.5757, 0.06821, 0.5628, 0.06821, 0.5231, 0.4992, 0.2104, 0.4862, 0.23, 0.4594, 0.2094, 0.4689, 0.1951, 0.4689, 0.1951, 0.4594, 0.2094, 0.4316, 0.1872, 0.4373, 0.1786, 0.1057, 0.003147, 0.1068, 0.02855, 0.06183, 0.0375, 0.06087, 0.01406, 0.3181, 0.2466, 0.3015, 0.23, 0.3247, 0.2094, 0.3367, 0.2215, 0.3367, 0.2215, 0.3247, 0.2094, 0.3508, 0.1872, 0.358, 0.1945, 0.1044, 0.07418, 0.1044, 0.1074, 0.05984, 0.1115, 0.05984, 0.08084, 0.3375, 0.04793, 0.3592, 0.03892, 0.3667, 0.07002, 0.3509, 0.07659, 0.3509, 0.07659, 0.3667, 0.07002, 0.376, 0.1035, 0.3665, 0.1075, 0.1127, 0.3315, 0.1127, 0.3823, 0.06821, 0.3843, 0.06821, 0.3374, 0.5082, 0.119, 0.5128, 0.1421, 0.4787, 0.1452, 0.4754, 0.1284, 0.4754, 0.1284, 0.4787, 0.1452, 0.4433, 0.1487, 0.4413, 0.1386, 0.1127, 0.754, 0.1127, 0.8058, 0.06821, 0.8038, 0.06821, 0.756, 0.4056, 0.2733, 0.3821, 0.2733, 0.3835, 0.241, 0.4006, 0.241, 0.4006, 0.241, 0.3835, 0.241, 0.3861, 0.2061, 0.3963, 0.2061, 0.1082, 0.198, 0.1076, 0.2312, 0.06259, 0.2245, 0.06311, 0.1939, 0.2795, 0.119, 0.2885, 0.09722, 0.3152, 0.1125, 0.3086, 0.1284, 0.3086, 0.1284, 0.3152, 0.1125, 0.3451, 0.129, 0.3411, 0.1386, 0.1044, 0.247, 0.1044, 0.2768, 0.05984, 0.2679, 0.05984, 0.2403, 0.4502, 0.04793, 0.4697, 0.061, 0.4473, 0.08613, 0.4331, 0.07659, 0.4331, 0.07659, 0.4473, 0.08613, 0.4244, 0.1132, 0.4159, 0.1075, 0.1127, 0.5757, 0.1127, 0.6123, 0.06821, 0.6252, 0.06821, 0.5914, 0.4862, 0.23, 0.4697, 0.2466, 0.4473, 0.2215, 0.4594, 0.2094, 0.4594, 0.2094, 0.4473, 0.2215, 0.4244, 0.1945, 0.4316, 0.1872, 0.1068, 0.02855, 0.1076, 0.05842, 0.06259, 0.06507, 0.06183, 0.0375, 0.3015, 0.23, 0.2885, 0.2104, 0.3152, 0.1951, 0.3247, 0.2094, 0.3247, 0.2094, 0.3152, 0.1951, 0.3451, 0.1786, 0.3508, 0.1872, 0.4083, 0.1556, 0.4077, 0.1589, 0.3909, 0.1538, 0.3451, 0.1786, 0.3754, 0.1621, 0.3773, 0.165, 0.3508, 0.1872, 0.3773, 0.1426, 0.3797, 0.1402, 0.3909, 0.1538, 0.4077, 0.1589, 0.4063, 0.1621, 0.3909, 0.1538, 0.3797, 0.1402, 0.3826, 0.1383, 0.3909, 0.1538, 0.4063, 0.1621, 0.4044, 0.165, 0.3909, 0.1538, 0.3826, 0.1383, 0.3858, 0.1369, 0.3909, 0.1538, 0.4044, 0.165, 0.402, 0.1675, 0.3909, 0.1538, 0.3858, 0.1369, 0.3891, 0.1363, 0.3909, 0.1538, 0.402, 0.1675, 0.3991, 0.1694, 0.3909, 0.1538, 0.3891, 0.1363, 0.3926, 0.1363, 0.3909, 0.1538, 0.3991, 0.1694, 0.396, 0.1707, 0.3909, 0.1538, 0.3926, 0.1363, 0.396, 0.1369, 0.3909, 0.1538, 0.396, 0.1707, 0.3926, 0.1714, 0.3909, 0.1538, 0.396, 0.1369, 0.3991, 0.1383, 0.3909, 0.1538, 0.3926, 0.1714, 0.3891, 0.1714, 0.3909, 0.1538, 0.3991, 0.1383, 0.402, 0.1402, 0.3909, 0.1538, 0.3754, 0.1621, 0.3741, 0.1589, 0.3909, 0.1538, 0.3891, 0.1714, 0.3858, 0.1707, 0.3909, 0.1538, 0.402, 0.1402, 0.4044, 0.1426, 0.3909, 0.1538, 0.3741, 0.1589, 0.3734, 0.1556, 0.3909, 0.1538, 0.3858, 0.1707, 0.3826, 0.1694, 0.3909, 0.1538, 0.4044, 0.1426, 0.4063, 0.1455, 0.3909, 0.1538, 0.3734, 0.1556, 0.3734, 0.1521, 0.3909, 0.1538, 0.3826, 0.1694, 0.3797, 0.1675, 0.3909, 0.1538, 0.4063, 0.1455, 0.4077, 0.1487, 0.3909, 0.1538, 0.3734, 0.1521, 0.3741, 0.1487, 0.3909, 0.1538, 0.3797, 0.1675, 0.3773, 0.165, 0.3909, 0.1538, 0.4077, 0.1487, 0.4083, 0.1521, 0.3909, 0.1538, 0.3741, 0.1487, 0.3754, 0.1455, 0.3909, 0.1538, 0.3773, 0.165, 0.3754, 0.1621, 0.3909, 0.1538, 0.4083, 0.1521, 0.4083, 0.1556, 0.3909, 0.1538, 0.3754, 0.1455, 0.3773, 0.1426, 0.3909, 0.1538, 0.8233, 0.05842, 0.8225, 0.02855, 0.9037, 0.02855, 0.9045, 0.05842, 0.8289, 0.984, 0.8289, 0.9474, 0.9102, 0.9474, 0.9102, 0.984, 0.8289, 0.9474, 0.8289, 0.9044, 0.9102, 0.9044, 0.9102, 0.9474, 0.8289, 0.9044, 0.8289, 0.8565, 0.9102, 0.8565, 0.9102, 0.9044, 0.8289, 0.8565, 0.8289, 0.8058, 0.9102, 0.8058, 0.9102, 0.8565, 0.8289, 0.8058, 0.8289, 0.754, 0.9102, 0.754, 0.9102, 0.8058, 0.8289, 0.754, 0.8289, 0.7032, 0.9102, 0.7032, 0.9102, 0.754, 0.8289, 0.7032, 0.8289, 0.6554, 0.9102, 0.6554, 0.9102, 0.7032, 0.8289, 0.6554, 0.8289, 0.6123, 0.9102, 0.6123, 0.9102, 0.6554, 0.8289, 0.6123, 0.8289, 0.5757, 0.9102, 0.5757, 0.9102, 0.6123, 0.8289, 0.5757, 0.8289, 0.5327, 0.9102, 0.5327, 0.9102, 0.5757, 0.8289, 0.5327, 0.8289, 0.4848, 0.9102, 0.4848, 0.9102, 0.5327, 0.8289, 0.4848, 0.8289, 0.4341, 0.9102, 0.4341, 0.9102, 0.4848, 0.8289, 0.4341, 0.8289, 0.3823, 0.9102, 0.3823, 0.9102, 0.4341, 0.8289, 0.3823, 0.8289, 0.3315, 0.9102, 0.3315, 0.9102, 0.3823, 0.8289, 0.3315, 0.8289, 0.2837, 0.9102, 0.2837, 0.9102, 0.3315, 0.8289, 0.2837, 0.8289, 0.2406, 0.9102, 0.2406, 0.9102, 0.2837, 0.8205, 0.3022, 0.8205, 0.2768, 0.9018, 0.2768, 0.9018, 0.3022, 0.8205, 0.2768, 0.8205, 0.247, 0.9018, 0.247, 0.9018, 0.2768, 0.8205, 0.247, 0.8205, 0.2138, 0.9018, 0.2138, 0.9018, 0.247, 0.8205, 0.2138, 0.8205, 0.1785, 0.9018, 0.1785, 0.9018, 0.2138, 0.8205, 0.1785, 0.8205, 0.1426, 0.9018, 0.1426, 0.9018, 0.1785, 0.8205, 0.1426, 0.8205, 0.1074, 0.9018, 0.1074, 0.9018, 0.1426, 0.8205, 0.1074, 0.8205, 0.07418, 0.9018, 0.07418, 0.9018, 0.1074, 0.8205, 0.07418, 0.8205, 0.04431, 0.9018, 0.04431, 0.9018, 0.07418, 0.8205, 0.04431, 0.8205, 0.01891, 0.9018, 0.01891, 0.9018, 0.04431, 0.8225, 0.2611, 0.8233, 0.2312, 0.9045, 0.2312, 0.9037, 0.2611, 0.8233, 0.2312, 0.8239, 0.198, 0.9051, 0.198, 0.9045, 0.2312, 0.8239, 0.198, 0.8241, 0.1628, 0.9054, 0.1628, 0.9051, 0.198, 0.8241, 0.1628, 0.8241, 0.1268, 0.9054, 0.1268, 0.9054, 0.1628, 0.8241, 0.1268, 0.8239, 0.09161, 0.9051, 0.09161, 0.9054, 0.1268, 0.8239, 0.09161, 0.8233, 0.05842, 0.9045, 0.05842, 0.9051, 0.09161, 0.6826, 0.1691, 0.6786, 0.1786, 0.6478, 0.1621, 0.6491, 0.1589, 0.6075, 0.2002, 0.5989, 0.1945, 0.6211, 0.1675, 0.6239, 0.1694, 0.5916, 0.1205, 0.5989, 0.1132, 0.6211, 0.1402, 0.6186, 0.1426, 0.6729, 0.1205, 0.6786, 0.129, 0.6478, 0.1455, 0.6459, 0.1426, 0.6475, 0.2041, 0.6374, 0.2061, 0.634, 0.1714, 0.6374, 0.1707, 0.5799, 0.159, 0.5799, 0.1487, 0.6147, 0.1521, 0.6147, 0.1556, 0.6374, 0.1015, 0.6475, 0.1035, 0.6374, 0.1369, 0.634, 0.1363, 0.6786, 0.1786, 0.6729, 0.1872, 0.6459, 0.165, 0.6478, 0.1621, 0.5989, 0.1945, 0.5916, 0.1872, 0.6186, 0.165, 0.6211, 0.1675, 0.5989, 0.1132, 0.6075, 0.1075, 0.6239, 0.1383, 0.6211, 0.1402, 0.6786, 0.129, 0.6826, 0.1386, 0.6491, 0.1487, 0.6478, 0.1455, 0.6374, 0.2061, 0.6271, 0.2061, 0.6305, 0.1714, 0.634, 0.1714, 0.5799, 0.1487, 0.582, 0.1386, 0.6154, 0.1487, 0.6147, 0.1521, 0.6475, 0.1035, 0.657, 0.1075, 0.6406, 0.1383, 0.6374, 0.1369, 0.6729, 0.1872, 0.6656, 0.1945, 0.6435, 0.1675, 0.6459, 0.165, 0.5916, 0.1872, 0.5859, 0.1786, 0.6167, 0.1621, 0.6186, 0.165, 0.6075, 0.1075, 0.617, 0.1035, 0.6271, 0.1369, 0.6239, 0.1383, 0.6826, 0.1386, 0.6846, 0.1487, 0.6498, 0.1521, 0.6491, 0.1487, 0.6271, 0.2061, 0.617, 0.2041, 0.6271, 0.1707, 0.6305, 0.1714, 0.582, 0.1386, 0.5859, 0.129, 0.6167, 0.1455, 0.6154, 0.1487, 0.657, 0.1075, 0.6656, 0.1132, 0.6435, 0.1402, 0.6406, 0.1383, 0.6656, 0.1945, 0.657, 0.2002, 0.6406, 0.1694, 0.6435, 0.1675, 0.5859, 0.1786, 0.582, 0.1691, 0.6154, 0.1589, 0.6167, 0.1621, 0.617, 0.1035, 0.6271, 0.1015, 0.6305, 0.1363, 0.6271, 0.1369, 0.6846, 0.1487, 0.6846, 0.159, 0.6498, 0.1556, 0.6498, 0.1521, 0.617, 0.2041, 0.6075, 0.2002, 0.6239, 0.1694, 0.6271, 0.1707, 0.5859, 0.129, 0.5916, 0.1205, 0.6186, 0.1426, 0.6167, 0.1455, 0.6656, 0.1132, 0.6729, 0.1205, 0.6459, 0.1426, 0.6435, 0.1402, 0.657, 0.2002, 0.6475, 0.2041, 0.6374, 0.1707, 0.6406, 0.1694, 0.582, 0.1691, 0.5799, 0.159, 0.6147, 0.1556, 0.6154, 0.1589, 0.6271, 0.1015, 0.6374, 0.1015, 0.634, 0.1363, 0.6305, 0.1363, 0.5066, 0.09161, 0.5061, 0.05842, 0.5683, 0.05842, 0.5689, 0.09161, 0.5689, 0.09161, 0.5683, 0.05842, 0.6306, 0.05842, 0.6311, 0.09161, 0.6311, 0.09161, 0.6306, 0.05842, 0.6928, 0.05842, 0.6934, 0.09161, 0.6934, 0.09161, 0.6928, 0.05842, 0.7551, 0.05842, 0.7557, 0.09161, 0.7557, 0.09161, 0.7551, 0.05842, 0.8233, 0.05842, 0.8239, 0.09161, 0.5069, 0.1268, 0.5066, 0.09161, 0.5689, 0.09161, 0.5692, 0.1268, 0.5692, 0.1268, 0.5689, 0.09161, 0.6311, 0.09161, 0.6314, 0.1268, 0.6314, 0.1268, 0.6311, 0.09161, 0.6934, 0.09161, 0.6937, 0.1268, 0.6937, 0.1268, 0.6934, 0.09161, 0.7557, 0.09161, 0.756, 0.1268, 0.756, 0.1268, 0.7557, 0.09161, 0.8239, 0.09161, 0.8241, 0.1268, 0.5069, 0.1628, 0.5069, 0.1268, 0.5692, 0.1268, 0.5692, 0.1628, 0.5692, 0.1628, 0.5692, 0.1268, 0.6314, 0.1268, 0.6314, 0.1628, 0.6314, 0.1628, 0.6314, 0.1268, 0.6937, 0.1268, 0.6937, 0.1628, 0.6937, 0.1628, 0.6937, 0.1268, 0.756, 0.1268, 0.756, 0.1628, 0.756, 0.1628, 0.756, 0.1268, 0.8241, 0.1268, 0.8241, 0.1628, 0.5066, 0.198, 0.5069, 0.1628, 0.5692, 0.1628, 0.5689, 0.198, 0.5689, 0.198, 0.5692, 0.1628, 0.6314, 0.1628, 0.6311, 0.198, 0.6311, 0.198, 0.6314, 0.1628, 0.6937, 0.1628, 0.6934, 0.198, 0.6934, 0.198, 0.6937, 0.1628, 0.756, 0.1628, 0.7557, 0.198, 0.7557, 0.198, 0.756, 0.1628, 0.8241, 0.1628, 0.8239, 0.198, 0.5061, 0.2312, 0.5066, 0.198, 0.5689, 0.198, 0.5683, 0.2312, 0.5683, 0.2312, 0.5689, 0.198, 0.6311, 0.198, 0.6306, 0.2312, 0.6306, 0.2312, 0.6311, 0.198, 0.6934, 0.198, 0.6928, 0.2312, 0.6928, 0.2312, 0.6934, 0.198, 0.7557, 0.198, 0.7551, 0.2312, 0.7551, 0.2312, 0.7557, 0.198, 0.8239, 0.198, 0.8233, 0.2312, 0.5052, 0.2611, 0.5061, 0.2312, 0.5683, 0.2312, 0.5675, 0.2611, 0.5675, 0.2611, 0.5683, 0.2312, 0.6306, 0.2312, 0.6298, 0.2611, 0.6298, 0.2611, 0.6306, 0.2312, 0.6928, 0.2312, 0.692, 0.2611, 0.692, 0.2611, 0.6928, 0.2312, 0.7551, 0.2312, 0.7543, 0.2611, 0.7543, 0.2611, 0.7551, 0.2312, 0.8233, 0.2312, 0.8225, 0.2611, 0.5031, 0.04431, 0.5031, 0.01891, 0.5654, 0.01891, 0.5654, 0.04431, 0.5654, 0.04431, 0.5654, 0.01891, 0.6277, 0.01891, 0.6277, 0.04431, 0.6277, 0.04431, 0.6277, 0.01891, 0.69, 0.01891, 0.69, 0.04431, 0.69, 0.04431, 0.69, 0.01891, 0.7523, 0.01891, 0.7523, 0.04431, 0.7523, 0.04431, 0.7523, 0.01891, 0.8205, 0.01891, 0.8205, 0.04431, 0.5031, 0.07418, 0.5031, 0.04431, 0.5654, 0.04431, 0.5654, 0.07418, 0.5654, 0.07418, 0.5654, 0.04431, 0.6277, 0.04431, 0.6277, 0.07418, 0.6277, 0.07418, 0.6277, 0.04431, 0.69, 0.04431, 0.69, 0.07418, 0.69, 0.07418, 0.69, 0.04431, 0.7523, 0.04431, 0.7523, 0.07418, 0.7523, 0.07418, 0.7523, 0.04431, 0.8205, 0.04431, 0.8205, 0.07418, 0.5031, 0.1074, 0.5031, 0.07418, 0.5654, 0.07418, 0.5654, 0.1074, 0.5654, 0.1074, 0.5654, 0.07418, 0.6277, 0.07418, 0.6277, 0.1074, 0.6277, 0.1074, 0.6277, 0.07418, 0.69, 0.07418, 0.69, 0.1074, 0.69, 0.1074, 0.69, 0.07418, 0.7523, 0.07418, 0.7523, 0.1074, 0.7523, 0.1074, 0.7523, 0.07418, 0.8205, 0.07418, 0.8205, 0.1074, 0.5031, 0.1426, 0.5031, 0.1074, 0.5654, 0.1074, 0.5654, 0.1426, 0.5654, 0.1426, 0.5654, 0.1074, 0.6277, 0.1074, 0.6277, 0.1426, 0.6277, 0.1426, 0.6277, 0.1074, 0.69, 0.1074, 0.69, 0.1426, 0.69, 0.1426, 0.69, 0.1074, 0.7523, 0.1074, 0.7523, 0.1426, 0.7523, 0.1426, 0.7523, 0.1074, 0.8205, 0.1074, 0.8205, 0.1426, 0.5031, 0.1785, 0.5031, 0.1426, 0.5654, 0.1426, 0.5654, 0.1785, 0.5654, 0.1785, 0.5654, 0.1426, 0.6277, 0.1426, 0.6277, 0.1785, 0.6277, 0.1785, 0.6277, 0.1426, 0.69, 0.1426, 0.69, 0.1785, 0.69, 0.1785, 0.69, 0.1426, 0.7523, 0.1426, 0.7523, 0.1785, 0.7523, 0.1785, 0.7523, 0.1426, 0.8205, 0.1426, 0.8205, 0.1785, 0.5031, 0.2138, 0.5031, 0.1785, 0.5654, 0.1785, 0.5654, 0.2138, 0.5654, 0.2138, 0.5654, 0.1785, 0.6277, 0.1785, 0.6277, 0.2138, 0.6277, 0.2138, 0.6277, 0.1785, 0.69, 0.1785, 0.69, 0.2138, 0.69, 0.2138, 0.69, 0.1785, 0.7523, 0.1785, 0.7523, 0.2138, 0.7523, 0.2138, 0.7523, 0.1785, 0.8205, 0.1785, 0.8205, 0.2138, 0.5031, 0.247, 0.5031, 0.2138, 0.5654, 0.2138, 0.5654, 0.247, 0.5654, 0.247, 0.5654, 0.2138, 0.6277, 0.2138, 0.6277, 0.247, 0.6277, 0.247, 0.6277, 0.2138, 0.69, 0.2138, 0.69, 0.247, 0.69, 0.247, 0.69, 0.2138, 0.7523, 0.2138, 0.7523, 0.247, 0.7523, 0.247, 0.7523, 0.2138, 0.8205, 0.2138, 0.8205, 0.247, 0.5031, 0.2768, 0.5031, 0.247, 0.5654, 0.247, 0.5654, 0.2768, 0.5654, 0.2768, 0.5654, 0.247, 0.6277, 0.247, 0.6277, 0.2768, 0.6277, 0.2768, 0.6277, 0.247, 0.69, 0.247, 0.69, 0.2768, 0.69, 0.2768, 0.69, 0.247, 0.7523, 0.247, 0.7523, 0.2768, 0.7523, 0.2768, 0.7523, 0.247, 0.8205, 0.247, 0.8205, 0.2768, 0.5031, 0.3022, 0.5031, 0.2768, 0.5654, 0.2768, 0.5654, 0.3022, 0.5654, 0.3022, 0.5654, 0.2768, 0.6277, 0.2768, 0.6277, 0.3022, 0.6277, 0.3022, 0.6277, 0.2768, 0.69, 0.2768, 0.69, 0.3022, 0.69, 0.3022, 0.69, 0.2768, 0.7523, 0.2768, 0.7523, 0.3022, 0.7523, 0.3022, 0.7523, 0.2768, 0.8205, 0.2768, 0.8205, 0.3022, 0.5115, 0.2837, 0.5115, 0.2406, 0.5738, 0.2406, 0.5738, 0.2837, 0.5738, 0.2837, 0.5738, 0.2406, 0.6361, 0.2406, 0.6361, 0.2837, 0.6361, 0.2837, 0.6361, 0.2406, 0.6984, 0.2406, 0.6984, 0.2837, 0.6984, 0.2837, 0.6984, 0.2406, 0.7607, 0.2406, 0.7607, 0.2837, 0.7607, 0.2837, 0.7607, 0.2406, 0.8289, 0.2406, 0.8289, 0.2837, 0.5115, 0.3315, 0.5115, 0.2837, 0.5738, 0.2837, 0.5738, 0.3315, 0.5738, 0.3315, 0.5738, 0.2837, 0.6361, 0.2837, 0.6361, 0.3315, 0.6361, 0.3315, 0.6361, 0.2837, 0.6984, 0.2837, 0.6984, 0.3315, 0.6984, 0.3315, 0.6984, 0.2837, 0.7607, 0.2837, 0.7607, 0.3315, 0.7607, 0.3315, 0.7607, 0.2837, 0.8289, 0.2837, 0.8289, 0.3315, 0.5115, 0.3823, 0.5115, 0.3315, 0.5738, 0.3315, 0.5738, 0.3823, 0.5738, 0.3823, 0.5738, 0.3315, 0.6361, 0.3315, 0.6361, 0.3823, 0.6361, 0.3823, 0.6361, 0.3315, 0.6984, 0.3315, 0.6984, 0.3823, 0.6984, 0.3823, 0.6984, 0.3315, 0.7607, 0.3315, 0.7607, 0.3823, 0.7607, 0.3823, 0.7607, 0.3315, 0.8289, 0.3315, 0.8289, 0.3823, 0.5115, 0.4341, 0.5115, 0.3823, 0.5738, 0.3823, 0.5738, 0.4341, 0.5738, 0.4341, 0.5738, 0.3823, 0.6361, 0.3823, 0.6361, 0.4341, 0.6361, 0.4341, 0.6361, 0.3823, 0.6984, 0.3823, 0.6984, 0.4341, 0.6984, 0.4341, 0.6984, 0.3823, 0.7607, 0.3823, 0.7607, 0.4341, 0.7607, 0.4341, 0.7607, 0.3823, 0.8289, 0.3823, 0.8289, 0.4341, 0.5115, 0.4848, 0.5115, 0.4341, 0.5738, 0.4341, 0.5738, 0.4848, 0.5738, 0.4848, 0.5738, 0.4341, 0.6361, 0.4341, 0.6361, 0.4848, 0.6361, 0.4848, 0.6361, 0.4341, 0.6984, 0.4341, 0.6984, 0.4848, 0.6984, 0.4848, 0.6984, 0.4341, 0.7607, 0.4341, 0.7607, 0.4848, 0.7607, 0.4848, 0.7607, 0.4341, 0.8289, 0.4341, 0.8289, 0.4848, 0.5115, 0.5327, 0.5115, 0.4848, 0.5738, 0.4848, 0.5738, 0.5327, 0.5738, 0.5327, 0.5738, 0.4848, 0.6361, 0.4848, 0.6361, 0.5327, 0.6361, 0.5327, 0.6361, 0.4848, 0.6984, 0.4848, 0.6984, 0.5327, 0.6984, 0.5327, 0.6984, 0.4848, 0.7607, 0.4848, 0.7607, 0.5327, 0.7607, 0.5327, 0.7607, 0.4848, 0.8289, 0.4848, 0.8289, 0.5327, 0.5115, 0.5757, 0.5115, 0.5327, 0.5738, 0.5327, 0.5738, 0.5757, 0.5738, 0.5757, 0.5738, 0.5327, 0.6361, 0.5327, 0.6361, 0.5757, 0.6361, 0.5757, 0.6361, 0.5327, 0.6984, 0.5327, 0.6984, 0.5757, 0.6984, 0.5757, 0.6984, 0.5327, 0.7607, 0.5327, 0.7607, 0.5757, 0.7607, 0.5757, 0.7607, 0.5327, 0.8289, 0.5327, 0.8289, 0.5757, 0.5115, 0.6123, 0.5115, 0.5757, 0.5738, 0.5757, 0.5738, 0.6123, 0.5738, 0.6123, 0.5738, 0.5757, 0.6361, 0.5757, 0.6361, 0.6123, 0.6361, 0.6123, 0.6361, 0.5757, 0.6984, 0.5757, 0.6984, 0.6123, 0.6984, 0.6123, 0.6984, 0.5757, 0.7607, 0.5757, 0.7607, 0.6123, 0.7607, 0.6123, 0.7607, 0.5757, 0.8289, 0.5757, 0.8289, 0.6123, 0.5115, 0.6554, 0.5115, 0.6123, 0.5738, 0.6123, 0.5738, 0.6554, 0.5738, 0.6554, 0.5738, 0.6123, 0.6361, 0.6123, 0.6361, 0.6554, 0.6361, 0.6554, 0.6361, 0.6123, 0.6984, 0.6123, 0.6984, 0.6554, 0.6984, 0.6554, 0.6984, 0.6123, 0.7607, 0.6123, 0.7607, 0.6554, 0.7607, 0.6554, 0.7607, 0.6123, 0.8289, 0.6123, 0.8289, 0.6554, 0.5115, 0.7032, 0.5115, 0.6554, 0.5738, 0.6554, 0.5738, 0.7032, 0.5738, 0.7032, 0.5738, 0.6554, 0.6361, 0.6554, 0.6361, 0.7032, 0.6361, 0.7032, 0.6361, 0.6554, 0.6984, 0.6554, 0.6984, 0.7032, 0.6984, 0.7032, 0.6984, 0.6554, 0.7607, 0.6554, 0.7607, 0.7032, 0.7607, 0.7032, 0.7607, 0.6554, 0.8289, 0.6554, 0.8289, 0.7032, 0.5115, 0.754, 0.5115, 0.7032, 0.5738, 0.7032, 0.5738, 0.754, 0.5738, 0.754, 0.5738, 0.7032, 0.6361, 0.7032, 0.6361, 0.754, 0.6361, 0.754, 0.6361, 0.7032, 0.6984, 0.7032, 0.6984, 0.754, 0.6984, 0.754, 0.6984, 0.7032, 0.7607, 0.7032, 0.7607, 0.754, 0.7607, 0.754, 0.7607, 0.7032, 0.8289, 0.7032, 0.8289, 0.754, 0.5115, 0.8058, 0.5115, 0.754, 0.5738, 0.754, 0.5738, 0.8058, 0.5738, 0.8058, 0.5738, 0.754, 0.6361, 0.754, 0.6361, 0.8058, 0.6361, 0.8058, 0.6361, 0.754, 0.6984, 0.754, 0.6984, 0.8058, 0.6984, 0.8058, 0.6984, 0.754, 0.7607, 0.754, 0.7607, 0.8058, 0.7607, 0.8058, 0.7607, 0.754, 0.8289, 0.754, 0.8289, 0.8058, 0.5115, 0.8565, 0.5115, 0.8058, 0.5738, 0.8058, 0.5738, 0.8565, 0.5738, 0.8565, 0.5738, 0.8058, 0.6361, 0.8058, 0.6361, 0.8565, 0.6361, 0.8565, 0.6361, 0.8058, 0.6984, 0.8058, 0.6984, 0.8565, 0.6984, 0.8565, 0.6984, 0.8058, 0.7607, 0.8058, 0.7607, 0.8565, 0.7607, 0.8565, 0.7607, 0.8058, 0.8289, 0.8058, 0.8289, 0.8565, 0.5115, 0.9044, 0.5115, 0.8565, 0.5738, 0.8565, 0.5738, 0.9044, 0.5738, 0.9044, 0.5738, 0.8565, 0.6361, 0.8565, 0.6361, 0.9044, 0.6361, 0.9044, 0.6361, 0.8565, 0.6984, 0.8565, 0.6984, 0.9044, 0.6984, 0.9044, 0.6984, 0.8565, 0.7607, 0.8565, 0.7607, 0.9044, 0.7607, 0.9044, 0.7607, 0.8565, 0.8289, 0.8565, 0.8289, 0.9044, 0.5115, 0.9474, 0.5115, 0.9044, 0.5738, 0.9044, 0.5738, 0.9474, 0.5738, 0.9474, 0.5738, 0.9044, 0.6361, 0.9044, 0.6361, 0.9474, 0.6361, 0.9474, 0.6361, 0.9044, 0.6984, 0.9044, 0.6984, 0.9474, 0.6984, 0.9474, 0.6984, 0.9044, 0.7607, 0.9044, 0.7607, 0.9474, 0.7607, 0.9474, 0.7607, 0.9044, 0.8289, 0.9044, 0.8289, 0.9474, 0.5115, 0.984, 0.5115, 0.9474, 0.5738, 0.9474, 0.5738, 0.984, 0.5738, 0.984, 0.5738, 0.9474, 0.6361, 0.9474, 0.6361, 0.984, 0.6361, 0.984, 0.6361, 0.9474, 0.6984, 0.9474, 0.6984, 0.984, 0.6984, 0.984, 0.6984, 0.9474, 0.7607, 0.9474, 0.7607, 0.984, 0.7607, 0.984, 0.7607, 0.9474, 0.8289, 0.9474, 0.8289, 0.984, 0.5061, 0.05842, 0.5052, 0.02855, 0.5675, 0.02855, 0.5683, 0.05842, 0.5683, 0.05842, 0.5675, 0.02855, 0.6298, 0.02855, 0.6306, 0.05842, 0.6306, 0.05842, 0.6298, 0.02855, 0.692, 0.02855, 0.6928, 0.05842, 0.6928, 0.05842, 0.692, 0.02855, 0.7543, 0.02855, 0.7551, 0.05842, 0.7551, 0.05842, 0.7543, 0.02855, 0.8225, 0.02855, 0.8233, 0.05842, 0.9045, 0.05842, 0.9485, 0.06507, 0.949, 0.09571, 0.9051, 0.09161, 0.7518, 0.1656, 0.7194, 0.1624, 0.7194, 0.1452, 0.7518, 0.1421, 0.7194, 0.1624, 0.6846, 0.159, 0.6846, 0.1487, 0.7194, 0.1452, 0.9018, 0.1074, 0.9463, 0.1115, 0.9463, 0.144, 0.9018, 0.1426, 0.6205, 0.03433, 0.6237, 0.06667, 0.6068, 0.07002, 0.5974, 0.03892, 0.6237, 0.06667, 0.6271, 0.1015, 0.617, 0.1035, 0.6068, 0.07002, 0.9102, 0.3823, 0.9547, 0.3843, 0.9547, 0.4321, 0.9102, 0.4341, 0.5174, 0.1887, 0.5485, 0.1792, 0.555, 0.1951, 0.5264, 0.2104, 0.5485, 0.1792, 0.582, 0.1691, 0.5859, 0.1786, 0.555, 0.1951, 0.9102, 0.8058, 0.9547, 0.8038, 0.9547, 0.8506, 0.9102, 0.8565, 0.6889, 0.2597, 0.6735, 0.2311, 0.6878, 0.2215, 0.7084, 0.2466, 0.6735, 0.2311, 0.657, 0.2002, 0.6656, 0.1945, 0.6878, 0.2215, 0.9045, 0.2312, 0.9485, 0.2245, 0.9477, 0.2521, 0.9037, 0.2611, 0.7084, 0.061, 0.6878, 0.08613, 0.6735, 0.07659, 0.6889, 0.04793, 0.6878, 0.08613, 0.6656, 0.1132, 0.657, 0.1075, 0.6735, 0.07659, 0.9018, 0.2768, 0.9463, 0.2679, 0.9463, 0.2913, 0.9018, 0.3022, 0.5264, 0.09722, 0.555, 0.1125, 0.5485, 0.1284, 0.5174, 0.119, 0.555, 0.1125, 0.5859, 0.129, 0.582, 0.1386, 0.5485, 0.1284, 0.9102, 0.6123, 0.9547, 0.6252, 0.9547, 0.665, 0.9102, 0.6554, 0.5974, 0.2687, 0.6068, 0.2376, 0.6237, 0.241, 0.6205, 0.2733, 0.6068, 0.2376, 0.617, 0.2041, 0.6271, 0.2061, 0.6237, 0.241, 0.9051, 0.09161, 0.949, 0.09571, 0.9493, 0.1282, 0.9054, 0.1268, 0.7518, 0.1421, 0.7194, 0.1452, 0.7161, 0.1284, 0.7472, 0.119, 0.7194, 0.1452, 0.6846, 0.1487, 0.6826, 0.1386, 0.7161, 0.1284, 0.9018, 0.1426, 0.9463, 0.144, 0.9479, 0.1617, 0.9018, 0.1785, 0.5974, 0.03892, 0.6068, 0.07002, 0.591, 0.07659, 0.5757, 0.04793, 0.6068, 0.07002, 0.617, 0.1035, 0.6075, 0.1075, 0.591, 0.07659, 0.9102, 0.4341, 0.9547, 0.4321, 0.9547, 0.4789, 0.9102, 0.4848, 0.5264, 0.2104, 0.555, 0.1951, 0.5646, 0.2094, 0.5394, 0.23, 0.555, 0.1951, 0.5859, 0.1786, 0.5916, 0.1872, 0.5646, 0.2094, 0.9102, 0.8565, 0.9547, 0.8506, 0.9547, 0.8948, 0.9102, 0.9044, 0.7084, 0.2466, 0.6878, 0.2215, 0.7, 0.2094, 0.7251, 0.23, 0.6878, 0.2215, 0.6656, 0.1945, 0.6729, 0.1872, 0.7, 0.2094, 0.9018, 0.01891, 0.9463, 0.02982, 0.9463, 0.05327, 0.9018, 0.04431, 0.6889, 0.04793, 0.6735, 0.07659, 0.6577, 0.07002, 0.6671, 0.03892, 0.6735, 0.07659, 0.657, 0.1075, 0.6475, 0.1035, 0.6577, 0.07002, 0.9102, 0.2406, 0.9547, 0.2535, 0.9547, 0.2933, 0.9102, 0.2837, 0.5174, 0.119, 0.5485, 0.1284, 0.5451, 0.1452, 0.5128, 0.1421, 0.5485, 0.1284, 0.582, 0.1386, 0.5799, 0.1487, 0.5451, 0.1452, 0.9102, 0.6554, 0.9547, 0.665, 0.9547, 0.7091, 0.9102, 0.7032, 0.6205, 0.2733, 0.6237, 0.241, 0.6408, 0.241, 0.644, 0.2733, 0.6237, 0.241, 0.6271, 0.2061, 0.6374, 0.2061, 0.6408, 0.241, 0.9054, 0.1268, 0.9493, 0.1282, 0.9493, 0.1614, 0.9054, 0.1628, 0.7472, 0.119, 0.7161, 0.1284, 0.7095, 0.1125, 0.7382, 0.09722, 0.7161, 0.1284, 0.6826, 0.1386, 0.6786, 0.129, 0.7095, 0.1125, 0.9018, 0.1785, 0.9479, 0.1617, 0.9463, 0.2097, 0.9018, 0.2138, 0.5757, 0.04793, 0.591, 0.07659, 0.5767, 0.08613, 0.5561, 0.06101, 0.591, 0.07659, 0.6075, 0.1075, 0.5989, 0.1132, 0.5767, 0.08613, 0.9102, 0.4848, 0.9547, 0.4789, 0.9547, 0.5231, 0.9102, 0.5327, 0.5394, 0.23, 0.5646, 0.2094, 0.5767, 0.2215, 0.5561, 0.2466, 0.5646, 0.2094, 0.5916, 0.1872, 0.5989, 0.1945, 0.5767, 0.2215, 0.9102, 0.9044, 0.9547, 0.8948, 0.9547, 0.9345, 0.9102, 0.9474, 0.7251, 0.23, 0.7, 0.2094, 0.7095, 0.1951, 0.7382, 0.2104, 0.7, 0.2094, 0.6729, 0.1872, 0.6786, 0.1786, 0.7095, 0.1951, 0.9018, 0.04431, 0.9463, 0.05327, 0.9463, 0.08084, 0.9018, 0.07418, 0.6671, 0.03892, 0.6577, 0.07002, 0.6408, 0.06667, 0.644, 0.03433, 0.6577, 0.07002, 0.6475, 0.1035, 0.6374, 0.1015, 0.6408, 0.06667, 0.9102, 0.2837, 0.9547, 0.2933, 0.9547, 0.3374, 0.9102, 0.3315, 0.5128, 0.1421, 0.5451, 0.1452, 0.5451, 0.1624, 0.5128, 0.1656, 0.5451, 0.1452, 0.5799, 0.1487, 0.5799, 0.159, 0.5451, 0.1624, 0.9102, 0.7032, 0.9547, 0.7091, 0.9547, 0.756, 0.9102, 0.754, 0.644, 0.2733, 0.6408, 0.241, 0.6577, 0.2376, 0.6671, 0.2687, 0.6408, 0.241, 0.6374, 0.2061, 0.6475, 0.2041, 0.6577, 0.2376, 0.9054, 0.1628, 0.9493, 0.1614, 0.949, 0.1939, 0.9051, 0.198, 0.7382, 0.09722, 0.7095, 0.1125, 0.7, 0.09827, 0.7251, 0.07765, 0.7095, 0.1125, 0.6786, 0.129, 0.6729, 0.1205, 0.7, 0.09827, 0.9018, 0.2138, 0.9463, 0.2097, 0.9463, 0.2403, 0.9018, 0.247, 0.5561, 0.06101, 0.5767, 0.08613, 0.5646, 0.09827, 0.5394, 0.07765, 0.5767, 0.08613, 0.5989, 0.1132, 0.5916, 0.1205, 0.5646, 0.09827, 0.9102, 0.5327, 0.9547, 0.5231, 0.9547, 0.5628, 0.9102, 0.5757, 0.5561, 0.2466, 0.5767, 0.2215, 0.591, 0.2311, 0.5757, 0.2597, 0.5767, 0.2215, 0.5989, 0.1945, 0.6075, 0.2002, 0.591, 0.2311, 0.9102, 0.9474, 0.9547, 0.9345, 0.9547, 0.9683, 0.9102, 0.984, 0.7382, 0.2104, 0.7095, 0.1951, 0.7161, 0.1792, 0.7472, 0.1887, 0.7095, 0.1951, 0.6786, 0.1786, 0.6826, 0.1691, 0.7161, 0.1792, 0.9018, 0.07418, 0.9463, 0.08084, 0.9463, 0.1115, 0.9018, 0.1074, 0.644, 0.03433, 0.6408, 0.06667, 0.6237, 0.06667, 0.6205, 0.03433, 0.6408, 0.06667, 0.6374, 0.1015, 0.6271, 0.1015, 0.6237, 0.06667, 0.9102, 0.3315, 0.9547, 0.3374, 0.9547, 0.3843, 0.9102, 0.3823, 0.5128, 0.1656, 0.5451, 0.1624, 0.5485, 0.1792, 0.5174, 0.1887, 0.5451, 0.1624, 0.5799, 0.159, 0.582, 0.1691, 0.5485, 0.1792, 0.9102, 0.754, 0.9547, 0.756, 0.9547, 0.8038, 0.9102, 0.8058, 0.6671, 0.2687, 0.6577, 0.2376, 0.6735, 0.2311, 0.6889, 0.2597, 0.6577, 0.2376, 0.6475, 0.2041, 0.657, 0.2002, 0.6735, 0.2311, 0.9051, 0.198, 0.949, 0.1939, 0.9485, 0.2245, 0.9045, 0.2312, 0.7251, 0.07765, 0.7, 0.09827, 0.6878, 0.08613, 0.7084, 0.061, 0.7, 0.09827, 0.6729, 0.1205, 0.6656, 0.1132, 0.6878, 0.08613, 0.9018, 0.247, 0.9463, 0.2403, 0.9463, 0.2679, 0.9018, 0.2768, 0.5394, 0.07765, 0.5646, 0.09827, 0.555, 0.1125, 0.5264, 0.09722, 0.5646, 0.09827, 0.5916, 0.1205, 0.5859, 0.129, 0.555, 0.1125, 0.9102, 0.5757, 0.9547, 0.5914, 0.9547, 0.6252, 0.9102, 0.6123, 0.5757, 0.2597, 0.591, 0.2311, 0.6068, 0.2376, 0.5974, 0.2687, 0.591, 0.2311, 0.6075, 0.2002, 0.617, 0.2041, 0.6068, 0.2376, 0.9037, 0.02855, 0.9477, 0.0375, 0.9485, 0.06507, 0.9045, 0.05842, 0.7472, 0.1887, 0.7161, 0.1792, 0.7194, 0.1624, 0.7518, 0.1656, 0.7161, 0.1792, 0.6826, 0.1691, 0.6846, 0.159, 0.7194, 0.1624, 0.6167, 0.1621, 0.6323, 0.1538, 0.6186, 0.165, 0.6846, 0.159, 0.6826, 0.1691, 0.6491, 0.1589, 0.6498, 0.1556, 0.6406, 0.1383, 0.6323, 0.1538, 0.6374, 0.1369, 0.6186, 0.165, 0.6323, 0.1538, 0.6211, 0.1675, 0.6374, 0.1369, 0.6323, 0.1538, 0.634, 0.1363, 0.6211, 0.1675, 0.6323, 0.1538, 0.6239, 0.1694, 0.634, 0.1363, 0.6323, 0.1538, 0.6305, 0.1363, 0.6239, 0.1694, 0.6323, 0.1538, 0.6271, 0.1707, 0.6305, 0.1363, 0.6323, 0.1538, 0.6271, 0.1369, 0.6271, 0.1707, 0.6323, 0.1538, 0.6305, 0.1714, 0.6271, 0.1369, 0.6323, 0.1538, 0.6239, 0.1383, 0.6305, 0.1714, 0.6323, 0.1538, 0.634, 0.1714, 0.6239, 0.1383, 0.6323, 0.1538, 0.6211, 0.1402, 0.634, 0.1714, 0.6323, 0.1538, 0.6374, 0.1707, 0.6211, 0.1402, 0.6323, 0.1538, 0.6186, 0.1426, 0.6374, 0.1707, 0.6323, 0.1538, 0.6406, 0.1694, 0.6186, 0.1426, 0.6323, 0.1538, 0.6167, 0.1455, 0.6498, 0.1556, 0.6323, 0.1538, 0.6498, 0.1521, 0.6406, 0.1694, 0.6323, 0.1538, 0.6435, 0.1675, 0.6167, 0.1455, 0.6323, 0.1538, 0.6154, 0.1487, 0.6498, 0.1521, 0.6323, 0.1538, 0.6491, 0.1487, 0.6435, 0.1675, 0.6323, 0.1538, 0.6459, 0.165, 0.6154, 0.1487, 0.6323, 0.1538, 0.6147, 0.1521, 0.6491, 0.1487, 0.6323, 0.1538, 0.6478, 0.1455, 0.6459, 0.165, 0.6323, 0.1538, 0.6478, 0.1621, 0.6147, 0.1521, 0.6323, 0.1538, 0.6147, 0.1556, 0.6478, 0.1455, 0.6323, 0.1538, 0.6459, 0.1426, 0.6478, 0.1621, 0.6323, 0.1538, 0.6491, 0.1589, 0.6147, 0.1556, 0.6323, 0.1538, 0.6154, 0.1589, 0.6459, 0.1426, 0.6323, 0.1538, 0.6435, 0.1402, 0.6491, 0.1589, 0.6323, 0.1538, 0.6498, 0.1556, 0.6154, 0.1589, 0.6323, 0.1538, 0.6167, 0.1621, 0.6435, 0.1402, 0.6323, 0.1538, 0.6406, 0.1383])
me_cylinder_001.materials.append(mat_material_001)
me_cylinder_001.use_remesh_fix_poles = True
me_cylinder_001.use_remesh_preserve_attributes = False
me_cylinder_001.update()

# ---- objects
ob_cylinder = bpy.data.objects.new('Cylinder', me_cylinder_001)

# ---- transforms, parenting, visibility, modifiers, constraints
ob_cylinder.location = (0.0, 0.0, 0.0)
_m = ob_cylinder.modifiers.new('Subdivision', 'SUBSURF')
_m.levels = 2

# ---- collection membership
col_collection.objects.link(ob_cylinder)

# ---- scene / render settings (as saved in the file)
scene.frame_start = 1; scene.frame_end = 250; scene.frame_set(1)
scene.render.engine = 'CYCLES'
scene.cycles.sampling_pattern = 'TABULATED_SOBOL'
scene.cycles.use_light_tree = False
scene.cycles.bake_type = 'DIFFUSE'
scene.view_settings.view_transform = 'Filmic'
bpy.context.view_layer.update()

# ---- added for rendering (the .blend has no active camera and no usable light): camera, sun
cam_auto = bpy.data.cameras.new('AutoCamera')
cam_auto.lens = 50.0
cam_auto.sensor_width = 36.0
cam_auto.clip_end = 1000.0
ob_auto_camera = bpy.data.objects.new('AutoCamera', cam_auto)
scene.collection.objects.link(ob_auto_camera)
ob_auto_camera.location = (5.13089, -6.15707, 4.10471)
ob_auto_camera.rotation_euler = (1.09748, -7.21219e-08, 0.694738)
scene.camera = ob_auto_camera
light_auto_sun = bpy.data.lights.new('AutoSun', 'SUN')
light_auto_sun.energy = 3.0
light_auto_sun.angle = 0.0523599
ob_auto_sun = bpy.data.objects.new('AutoSun', light_auto_sun)
scene.collection.objects.link(ob_auto_sun)
ob_auto_sun.rotation_euler = (0.872665, 0.174533, 0.523599)
bpy.context.view_layer.update()
